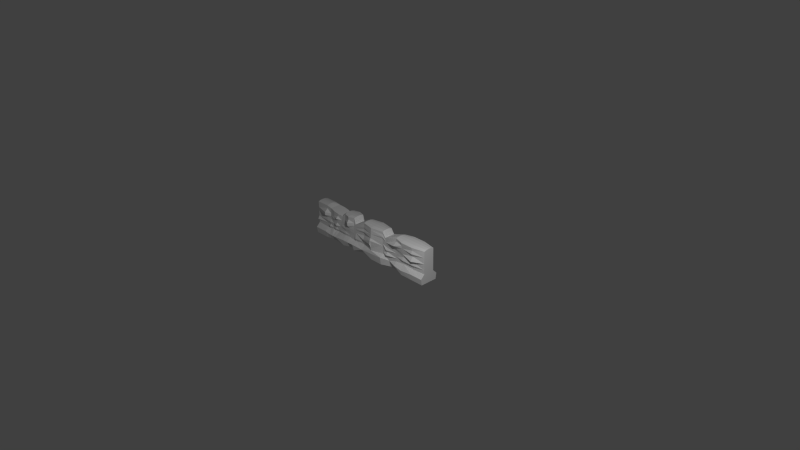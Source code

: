 # Source: smallwall1.blend  (saved by Blender 2.77.0; exported with 4.5.12 LTS)
import bpy
from mathutils import Matrix  # noqa: F401  (used for matrix-valued properties, if any)

bpy.ops.wm.read_factory_settings(use_empty=True)
scene = bpy.context.scene
scene.name = 'Scene'

# ---- collections
col_collection_1 = bpy.data.collections.new('Collection 1'); scene.collection.children.link(col_collection_1)

# ---- materials (node trees are filled in below, after node groups)
mat_material = bpy.data.materials.new('Material')
mat_material.alpha_threshold = 0.0
mat_material.use_transparent_shadow = False
mat_material.roughness = 0.5

# ---- material node trees

# ---- world
world_world = bpy.data.worlds.new('World'); scene.world = world_world
world_world.color = (0.05088, 0.05088, 0.05088)
world_world.use_sun_shadow = False
world_world.sun_shadow_jitter_overblur = 0.0
world_world.cycles.sampling_method = 'NONE'
world_world.cycles.sample_map_resolution = 256

# ---- cameras
cam_camera = bpy.data.cameras.new('Camera')
cam_camera.clip_end = 100.0
cam_camera.lens = 35.0
cam_camera.sensor_width = 32.0
cam_camera.sensor_height = 18.0
cam_camera.ortho_scale = 7.314
cam_camera.dof.focus_distance = 0.0
cam_camera.dof.aperture_fstop = 128.0

# ---- lights
light_lamp = bpy.data.lights.new('Lamp', 'POINT')
light_lamp.transmission_factor = 0.0
light_lamp.cutoff_distance = 30.0
light_lamp.energy = 100.0
light_lamp.shadow_buffer_clip_start = 1.001
light_lamp.shadow_soft_size = 0.1
light_lamp.shadow_maximum_resolution = 0.006
light_lamp.use_absolute_resolution = True
light_lamp.cycles.use_multiple_importance_sampling = False

# ---- meshes
me_cube_002 = bpy.data.meshes.new('Cube.002')
me_cube_002.from_pydata([(-1.0, -1.572, -1.0), (-1.0, -1.0, -0.2444), (-1.0, 1.56, -1.0), (-1.0, 1.0, -0.2444), (1.0, -1.572, -1.0), (1.0, -1.0, -0.2444), (1.0, 1.56, -1.0), (1.0, 1.0, -0.2444), (-0.8182, 1.0, -0.2444), (-0.5058, 1.0, -0.3323), (-0.4545, 1.0, -0.2444), (-0.2727, 1.0, -0.2444), (-0.2518, 1.0, -0.381), (-0.08213, 1.0, -0.2444), (0.08376, 1.427, -0.2444), (0.2656, 1.0, -0.2444), (0.6364, 1.493, -0.2444), (0.8182, 1.493, -0.2444), (0.8182, -1.493, -0.2444), (0.6364, -1.493, -0.2444), (0.2656, -1.0, -0.2444), (0.08376, -1.427, -0.2444), (-0.08213, -1.0, -0.2444), (-0.2518, -1.0, -0.381), (-0.2727, -1.0, -0.2444), (-0.4545, -1.0, -0.2444), (-0.5058, -1.0, -0.3323), (-0.8182, -1.0, -0.2444), (-0.8182, -1.572, -1.0), (-0.6364, -1.213, -1.0), (-0.4545, -1.572, -1.0), (-0.2727, -0.6414, -1.0), (-0.255, -1.572, -1.0), (-0.08213, -0.6554, -1.0), (0.08376, -1.572, -1.0), (0.2656, -1.572, -1.0), (0.6364, -1.572, -1.0), (0.8182, -1.572, -1.0), (-0.8182, 1.56, -1.0), (-0.6364, 1.201, -1.0), (-0.4545, 1.56, -1.0), (-0.2727, 0.6299, -1.0), (-0.255, 1.56, -1.0), (-0.08213, 0.6439, -1.0), (0.08376, 1.56, -1.0), (0.2656, 1.56, -1.0), (0.6364, 1.56, -1.0), (0.8182, 1.56, -1.0), (0.3114, 1.0, -0.3587), (0.5128, 1.0, -0.2444), (0.5128, -1.0, -0.2444), (0.3114, -1.0, -0.3587), (0.3892, -0.9229, -1.0), (0.5128, -0.9229, -1.0), (0.3892, 0.3226, -1.0), (0.5128, 0.3226, -1.0), (-1.0, -0.5, -0.2266), (-1.0, 0.0, -0.2211), (-1.0, 0.5, -0.2259), (1.0, 0.5, -0.2259), (1.0, 0.0, -0.2211), (1.0, -0.5, -0.2266), (0.8182, 0.7465, -0.2259), (0.8182, 0.0, -0.2211), (0.8182, -0.7465, -0.2266), (0.6364, 0.7465, -0.2259), (0.6364, 0.0, -0.2211), (0.6364, -0.7465, -0.2266), (0.2656, 0.5, -0.2259), (0.2656, 0.0, -0.2211), (0.2656, -0.5, -0.2266), (0.08376, 0.7136, -0.2259), (0.08376, 0.0, -0.2211), (0.08376, -0.7136, -0.2266), (-0.08213, 0.5, -0.2259), (-0.08213, 0.0, -0.2211), (-0.08213, -0.5, -0.2266), (-0.2727, 0.5, -0.2259), (-0.2727, 0.0, -0.2211), (-0.2727, -0.5, -0.2266), (-0.4545, 0.5, -0.2259), (-0.4545, 0.0, -0.2211), (-0.4545, -0.5, -0.2266), (-0.8182, 0.5, -0.2259), (-0.8182, 0.0, -0.2211), (-0.8182, -0.5, -0.2266), (0.5128, 0.5, -0.2259), (0.5128, 0.0, -0.2211), (0.5128, -0.5, -0.2266), (-1.0, -1.301, -0.6722), (-1.0, 1.301, -0.6722), (1.0, 1.0, -0.6722), (1.0, -1.0, -0.6722), (-0.8182, 1.0, -0.6722), (-0.5711, 1.0, -0.6722), (-0.4545, 1.0, -0.6722), (-0.292, 1.0, -0.6151), (-0.2534, 1.0, -0.5892), (-0.08213, 1.0, -0.5525), (0.08376, 1.814, -0.5306), (0.2656, 1.0, -0.5809), (0.6364, 1.305, -0.6722), (0.8182, 1.305, -0.6722), (-0.8182, -1.0, -0.6722), (-0.5711, -1.0, -0.6722), (-0.4545, -1.0, -0.6722), (-0.292, -1.0, -0.6151), (-0.2534, -1.0, -0.5892), (-0.08213, -1.0, -0.5525), (0.08376, -1.814, -0.5306), (0.2656, -1.0, -0.5809), (0.6364, -1.305, -0.6722), (0.8182, -1.305, -0.6722), (0.3503, -1.0, -0.6722), (0.5128, -1.0, -0.6722), (0.3503, 1.0, -0.6722), (0.5128, 1.0, -0.6722), (-1.0, 1.0, -0.7201), (-1.0, 1.0, -0.7681), (-1.0, 1.725, -0.8624), (1.0, 1.0, -0.7201), (1.0, 1.0, -0.7681), (1.0, 1.725, -0.8624), (1.0, -1.0, -0.7201), (1.0, -1.0, -0.7681), (1.0, -1.725, -0.8624), (-0.8182, 1.0, -0.7201), (-0.8182, 1.0, -0.7801), (-0.8182, 1.725, -0.8624), (-0.5874, 1.0, -0.7201), (-0.6037, 0.7855, -0.7876), (-0.62, 1.725, -0.8851), (-0.4545, 1.121, -0.7201), (-0.4545, 1.0, -0.7681), (-0.4545, 1.725, -0.8624), (-0.2727, 1.212, -0.7201), (-0.2727, 1.0, -0.7906), (-0.2727, 1.725, -0.8609), (-0.2538, 1.0, -0.7201), (-0.2542, 1.0, -0.7906), (-0.2546, 1.725, -0.8609), (-0.08213, 1.0, -0.7201), (-0.08213, 1.0, -0.7681), (-0.08213, 1.725, -0.8624), (0.08376, 1.593, -0.7201), (0.08376, 1.593, -0.7771), (0.08376, 1.725, -0.8493), (0.2656, 1.0, -0.7201), (0.2656, 1.0, -0.7681), (0.2656, 1.725, -0.8304), (0.6364, 1.0, -0.7201), (0.6364, 1.0, -0.7681), (0.6364, 1.725, -0.8901), (0.8182, 1.0, -0.7201), (0.8182, 1.0, -0.7846), (0.8182, 1.725, -0.8624), (0.36, 1.498, -0.7201), (0.3697, 1.0, -0.7681), (0.3794, 1.725, -0.8624), (0.5128, 1.0, -0.7201), (0.5128, 1.0, -0.7951), (0.5128, 1.836, -0.8624), (-1.0, -1.725, -0.8624), (-1.0, -1.0, -0.7681), (-1.0, -1.0, -0.7201), (-0.8182, -1.725, -0.8624), (-0.8182, -1.0, -0.7801), (-0.8182, -1.0, -0.7201), (-0.62, -1.725, -0.8851), (-0.6037, -0.7855, -0.7876), (-0.5874, -1.0, -0.7201), (-0.4545, -1.725, -0.8624), (-0.4545, -1.0, -0.7681), (-0.4545, -1.121, -0.7201), (-0.2727, -1.725, -0.8609), (-0.2727, -1.0, -0.7906), (-0.2727, -1.0, -0.7201), (-0.2546, -1.725, -0.8609), (-0.2542, -1.0, -0.7906), (-0.2538, -1.212, -0.7201), (-0.08213, -1.725, -0.8624), (-0.08213, -1.0, -0.7681), (-0.08213, -1.0, -0.7201), (0.08376, -1.725, -0.8493), (0.08376, -1.593, -0.7771), (0.08376, -1.593, -0.7201), (0.2656, -1.725, -0.8304), (0.2656, -1.0, -0.7681), (0.2656, -1.0, -0.7201), (0.6364, -1.725, -0.8901), (0.6364, -1.0, -0.7681), (0.6364, -1.0, -0.7201), (0.8182, -1.725, -0.8624), (0.8182, -1.0, -0.7846), (0.8182, -1.0, -0.7201), (0.3794, -1.032, -0.8624), (0.3697, -1.0, -0.7681), (0.36, -1.498, -0.7201), (0.5128, -1.637, -0.8624), (0.5128, -1.0, -0.7951), (0.5128, -1.0, -0.7201), (-0.3636, 1.341, -0.2444), (-0.3636, -1.341, -0.2444), (-0.3636, -1.107, -1.0), (-0.3636, 1.095, -1.0), (-0.3636, -0.6703, -0.2266), (-0.3636, 0.0, -0.2211), (-0.3636, 0.6703, -0.2259), (-0.3636, -1.0, -0.6722), (-0.3636, 1.0, -0.6722), (-0.3636, 1.725, -0.8624), (-0.3636, 1.0, -0.7681), (-0.3636, 1.0, -0.7201), (-0.3636, -1.725, -0.8624), (-0.3636, -1.0, -0.7681), (-0.3636, -1.0, -0.7201), (-0.7401, 1.0, -0.2664), (-0.662, 1.178, -0.2883), (-0.5839, 1.178, -0.3103), (-0.5839, -1.178, -0.3103), (-0.662, -1.178, -0.2883), (-0.7401, -1.0, -0.2664), (-0.7727, -1.482, -1.0), (-0.7273, -1.392, -1.0), (-0.6818, -1.302, -1.0), (-0.7727, 1.47, -1.0), (-0.7273, 1.381, -1.0), (-0.6818, 1.291, -1.0), (-0.6328, -1.0, -0.6722), (-0.6946, -1.0, -0.6722), (-0.7564, -1.0, -0.6722), (-0.7564, 1.0, -0.6722), (-0.6946, 1.0, -0.6722), (-0.6328, 1.0, -0.6722), (-0.7686, 1.725, -0.8762), (-0.7191, 1.725, -0.8851), (-0.6696, 1.725, -0.8851), (-0.7646, 0.9464, -0.7846), (-0.7109, 0.8927, -0.7681), (-0.6573, 0.8391, -0.7876), (-0.7605, 1.231, -0.7201), (-0.7028, 1.0, -0.7201), (-0.6451, 1.176, -0.7201), (-0.6696, -1.725, -0.8851), (-0.7191, -1.725, -0.8851), (-0.7686, -1.725, -0.8762), (-0.6573, -0.8391, -0.7876), (-0.7109, -0.8927, -0.7681), (-0.7646, -0.9464, -0.7846), (-0.6451, -1.176, -0.7201), (-0.7028, -1.0, -0.7201), (-0.7605, -1.231, -0.7201), (-1.0, -1.0, -0.6009), (-1.0, -1.0, -0.5296), (-1.0, -1.0, -0.4583), (-1.0, -1.0, -0.387), (-1.0, -1.0, -0.3157), (-0.8182, -1.161, -0.6009), (-0.8182, -1.0, -0.5296), (-0.8182, -1.6, -0.4583), (-0.8182, -1.6, -0.387), (-0.8182, -1.0, -0.3157), (-0.5602, -1.0, -0.6156), (-0.5493, -1.0, -0.5589), (-0.5384, -1.0, -0.5023), (-0.5275, -1.0, -0.4456), (-0.5166, -1.0, -0.389), (-0.4545, -1.127, -0.6009), (-0.4545, -1.0, -0.5296), (-0.4545, -1.0, -0.4583), (-0.4545, -1.0, -0.387), (-0.4545, -1.0, -0.3157), (-0.2888, -1.0, -0.5533), (-0.2856, -1.0, -0.4915), (-0.2824, -1.0, -0.4297), (-0.2792, -1.0, -0.3679), (-0.2759, -1.0, -0.3061), (-0.2531, -1.0, -0.5545), (-0.2529, -1.0, -0.5198), (-0.2526, -1.0, -0.4851), (-0.2523, -1.0, -0.4504), (-0.2521, -1.0, -0.4157), (-0.08213, -1.0, -0.5011), (-0.08213, -1.166, -0.4498), (-0.08213, -1.0, -0.3984), (-0.08213, -1.053, -0.3471), (-0.08213, -1.0, -0.2957), (0.08376, -1.565, -0.4829), (0.08376, -1.537, -0.4352), (0.08376, -1.51, -0.3875), (0.08376, -1.482, -0.3398), (0.08376, -1.455, -0.2921), (0.2656, -1.0, -0.5248), (0.2656, -1.0, -0.4687), (0.2656, -1.0, -0.4126), (0.2656, -1.122, -0.3565), (0.2656, -1.0, -0.3005), (0.6364, -1.082, -0.6009), (0.6364, -1.164, -0.5296), (0.6364, -1.247, -0.4583), (0.6364, -1.329, -0.387), (0.6364, -1.411, -0.3157), (0.8182, -1.082, -0.6009), (0.8182, -1.725, -0.5575), (0.8182, -1.247, -0.4583), (0.8182, -1.58, -0.387), (0.8182, -1.411, -0.3157), (0.3438, -1.278, -0.62), (0.3373, -1.0, -0.5677), (0.3308, -1.0, -0.5154), (0.3243, -1.0, -0.4632), (0.3178, -1.0, -0.4109), (0.5128, -1.0, -0.6009), (0.5128, -1.0, -0.5296), (0.5128, -1.193, -0.4583), (0.5128, -1.739, -0.387), (0.5128, -1.0, -0.3157), (-1.0, 1.0, -0.3157), (-1.0, 1.0, -0.387), (-1.0, 1.0, -0.4583), (-1.0, 1.0, -0.5296), (-1.0, 1.0, -0.6009), (1.0, 1.0, -0.3157), (1.0, 1.0, -0.387), (1.0, 1.0, -0.4583), (1.0, 1.0, -0.5296), (1.0, 1.0, -0.6009), (1.0, -1.0, -0.3157), (1.0, -1.0, -0.387), (1.0, -1.0, -0.4583), (1.0, -1.0, -0.5296), (1.0, -1.0, -0.6009), (-0.8182, 1.0, -0.3157), (-0.8182, 1.6, -0.387), (-0.8182, 1.6, -0.4583), (-0.8182, 1.0, -0.5296), (-0.8182, 1.161, -0.6009), (-0.5166, 1.0, -0.389), (-0.5275, 1.0, -0.4456), (-0.5384, 1.0, -0.5023), (-0.5493, 1.0, -0.5589), (-0.5602, 1.0, -0.6156), (-0.4545, 1.0, -0.3157), (-0.4545, 1.0, -0.387), (-0.4545, 1.0, -0.4583), (-0.4545, 1.0, -0.5296), (-0.4545, 1.127, -0.6009), (-0.2759, 1.0, -0.3061), (-0.2792, 1.0, -0.3679), (-0.2824, 1.0, -0.4297), (-0.2856, 1.0, -0.4915), (-0.2888, 1.0, -0.5533), (-0.2521, 1.0, -0.4157), (-0.2523, 1.0, -0.4504), (-0.2526, 1.0, -0.4851), (-0.2529, 1.0, -0.5198), (-0.2531, 1.0, -0.5545), (-0.08213, 1.0, -0.2957), (-0.08213, 1.053, -0.3471), (-0.08213, 1.0, -0.3984), (-0.08213, 1.166, -0.4498), (-0.08213, 1.0, -0.5011), (0.08376, 1.455, -0.2921), (0.08376, 1.482, -0.3398), (0.08376, 1.51, -0.3875), (0.08376, 1.537, -0.4352), (0.08376, 1.565, -0.4829), (0.2656, 1.0, -0.3005), (0.2656, 1.122, -0.3565), (0.2656, 1.0, -0.4126), (0.2656, 1.0, -0.4687), (0.2656, 1.0, -0.5248), (0.6364, 1.411, -0.3157), (0.6364, 1.329, -0.387), (0.6364, 1.247, -0.4583), (0.6364, 1.164, -0.5296), (0.6364, 1.082, -0.6009), (0.8182, 1.411, -0.3157), (0.8182, 1.58, -0.387), (0.8182, 1.247, -0.4583), (0.8182, 1.725, -0.5575), (0.8182, 1.082, -0.6009), (0.3178, 1.0, -0.4109), (0.3243, 1.0, -0.4632), (0.3308, 1.0, -0.5154), (0.3373, 1.0, -0.5677), (0.3438, 1.278, -0.62), (0.5128, 1.0, -0.3157), (0.5128, 1.739, -0.387), (0.5128, 1.193, -0.4583), (0.5128, 1.0, -0.5296), (0.5128, 1.0, -0.6009), (-0.3636, -1.057, -0.6009), (-0.3636, -1.114, -0.5296), (-0.3636, -1.588, -0.4583), (-0.3636, -1.665, -0.387), (-0.3636, -1.284, -0.3157), (-0.3636, 1.284, -0.3157), (-0.3636, 1.665, -0.387), (-0.3636, 1.588, -0.4583), (-0.3636, 1.114, -0.5296), (-0.3636, 1.057, -0.6009), (-0.7537, -1.181, -0.6046), (-0.751, -1.0, -0.5369), (-0.7482, -1.0, -0.4693), (-0.7455, -1.0, -0.4016), (-0.7428, -1.0, -0.334), (-0.6892, -1.03, -0.6082), (-0.6837, -1.059, -0.5443), (-0.6783, -1.213, -0.4803), (-0.6729, -1.119, -0.4163), (-0.6674, -1.149, -0.3523), (-0.6247, -1.365, -0.6119), (-0.6165, -1.059, -0.5516), (-0.6084, -1.089, -0.4913), (-0.6002, -1.5, -0.431), (-0.592, -1.149, -0.3706), (-0.7428, 1.0, -0.334), (-0.7455, 1.0, -0.4016), (-0.7482, 1.0, -0.4693), (-0.751, 1.0, -0.5369), (-0.7537, 1.181, -0.6046), (-0.6674, 1.149, -0.3523), (-0.6729, 1.119, -0.4163), (-0.6783, 1.213, -0.4803), (-0.6837, 1.059, -0.5443), (-0.6892, 1.03, -0.6082), (-0.592, 1.149, -0.3706), (-0.6002, 1.5, -0.431), (-0.6084, 1.089, -0.4913), (-0.6165, 1.059, -0.5516), (-0.6247, 1.365, -0.6119), (-0.08213, -1.338, -0.6363), (0.08376, -1.86, -0.6254), (-0.08213, 1.338, -0.6363), (0.08376, 1.86, -0.6254)], [], [(162, 119, 2), (125, 4, 6), (8, 3, 58), (306, 327, 5), (377, 17, 7), (6, 4, 37), (38, 28, 0), (39, 29, 224), (40, 30, 29), (41, 31, 203), (42, 32, 31), (43, 33, 32), (44, 34, 33), (45, 35, 34), (55, 46, 36), (47, 37, 36), (3, 8, 332), (427, 218, 9), (9, 10, 342), (397, 201, 11), (347, 11, 12), (12, 13, 357), (357, 13, 14), (14, 15, 367), (49, 16, 372), (16, 17, 377), (261, 27, 1), (416, 266, 26), (271, 25, 26), (396, 276, 24), (276, 281, 23), (286, 22, 23), (286, 291, 21), (296, 20, 21), (301, 19, 50), (306, 18, 19), (7, 17, 62), (17, 16, 65), (48, 68, 69), (15, 14, 71), (71, 14, 13), (23, 75, 12), (12, 77, 78), (207, 201, 10), (26, 81, 9), (216, 83, 84), (65, 16, 49), (51, 87, 48), (296, 311, 51), (316, 50, 51), (367, 15, 48), (48, 49, 387), (54, 52, 35), (55, 53, 52), (67, 88, 50), (66, 87, 88), (66, 65, 86), (205, 82, 25), (206, 81, 82), (206, 207, 80), (73, 76, 22), (72, 75, 76), (72, 71, 74), (20, 70, 73), (70, 69, 72), (68, 71, 72), (64, 67, 19), (63, 66, 67), (62, 65, 66), (5, 61, 64), (61, 60, 63), (59, 62, 63), (85, 56, 1), (84, 57, 56), (83, 58, 57), (115, 116, 159), (147, 100, 115), (200, 114, 113), (188, 197, 113), (194, 112, 111), (191, 111, 114), (185, 188, 110), (432, 433, 109), (107, 182, 432), (176, 179, 107), (176, 106, 208), (170, 173, 105), (170, 104, 228), (164, 167, 103), (101, 102, 153), (116, 101, 150), (144, 435, 99), (434, 98, 99), (141, 97, 434), (96, 97, 138), (209, 96, 135), (129, 94, 95), (233, 94, 129), (117, 90, 93), (153, 102, 91), (194, 123, 92), (331, 92, 91), (321, 90, 89), (4, 125, 192), (125, 124, 193), (124, 123, 194), (155, 122, 6), (154, 121, 122), (153, 120, 121), (119, 128, 38), (119, 118, 127), (118, 117, 126), (227, 236, 131), (239, 130, 131), (239, 242, 129), (131, 134, 40), (131, 130, 133), (129, 132, 133), (204, 210, 137), (210, 211, 136), (212, 135, 136), (137, 140, 42), (136, 139, 140), (136, 135, 138), (42, 140, 143), (139, 142, 143), (138, 141, 142), (143, 146, 44), (143, 142, 145), (142, 141, 144), (146, 149, 45), (145, 148, 149), (144, 147, 148), (161, 152, 46), (160, 151, 152), (159, 150, 151), (152, 155, 47), (151, 154, 155), (151, 150, 153), (28, 165, 162), (162, 165, 166), (163, 166, 167), (224, 29, 168), (168, 169, 246), (246, 169, 170), (30, 171, 168), (168, 171, 172), (172, 173, 170), (203, 31, 174), (213, 174, 175), (214, 175, 176), (32, 177, 174), (177, 178, 175), (178, 179, 176), (32, 33, 180), (180, 181, 178), (178, 181, 182), (34, 183, 180), (180, 183, 184), (181, 184, 185), (35, 186, 183), (186, 187, 184), (187, 188, 185), (36, 189, 198), (198, 189, 190), (190, 191, 200), (37, 192, 189), (192, 193, 190), (190, 193, 194), (35, 52, 195), (195, 196, 187), (196, 197, 188), (53, 198, 195), (195, 198, 199), (196, 199, 200), (45, 149, 158), (149, 148, 157), (147, 156, 157), (158, 161, 55), (158, 157, 160), (157, 156, 159), (92, 123, 120), (123, 124, 121), (124, 125, 122), (90, 117, 164), (117, 118, 163), (118, 119, 162), (172, 214, 215), (213, 214, 172), (30, 203, 213), (133, 132, 212), (133, 211, 210), (40, 134, 210), (95, 209, 212), (215, 208, 105), (77, 207, 206), (79, 78, 206), (24, 79, 205), (11, 201, 207), (396, 202, 25), (10, 201, 397), (204, 203, 30), (248, 251, 167), (248, 247, 250), (246, 249, 250), (245, 248, 166), (244, 247, 248), (243, 246, 247), (28, 222, 245), (222, 223, 244), (223, 224, 243), (126, 240, 237), (237, 240, 241), (241, 242, 239), (127, 237, 234), (237, 238, 235), (238, 239, 236), (38, 128, 234), (225, 234, 235), (226, 235, 236), (126, 93, 231), (231, 232, 241), (241, 232, 233), (167, 251, 230), (250, 229, 230), (250, 249, 228), (9, 218, 219), (218, 217, 220), (217, 216, 221), (261, 406, 221), (406, 411, 220), (411, 416, 219), (332, 8, 216), (417, 216, 217), (422, 217, 218), (225, 222, 28), (226, 223, 222), (227, 224, 223), (426, 431, 233), (426, 425, 430), (425, 424, 429), (423, 428, 429), (423, 422, 427), (231, 421, 426), (420, 425, 426), (419, 424, 425), (419, 418, 423), (418, 417, 422), (336, 421, 231), (336, 335, 420), (335, 334, 419), (334, 333, 418), (332, 417, 418), (228, 412, 407), (407, 412, 413), (408, 413, 414), (414, 415, 410), (410, 415, 416), (230, 229, 407), (407, 408, 403), (408, 409, 404), (404, 409, 410), (405, 410, 411), (230, 402, 257), (257, 402, 403), (258, 403, 404), (259, 404, 405), (405, 406, 261), (95, 346, 401), (346, 345, 400), (344, 399, 400), (343, 398, 399), (343, 342, 397), (105, 208, 392), (267, 392, 393), (393, 394, 269), (394, 395, 270), (270, 395, 396), (256, 57, 317), (317, 318, 255), (318, 319, 254), (319, 320, 253), (320, 321, 252), (322, 60, 327), (327, 328, 323), (328, 329, 324), (329, 330, 325), (330, 331, 326), (115, 386, 391), (385, 390, 391), (384, 389, 390), (383, 388, 389), (383, 382, 387), (100, 371, 386), (371, 370, 385), (370, 369, 384), (369, 368, 383), (368, 367, 382), (113, 114, 312), (312, 313, 308), (313, 314, 309), (314, 315, 310), (310, 315, 316), (110, 113, 307), (292, 307, 308), (293, 308, 309), (294, 309, 310), (295, 310, 311), (112, 302, 297), (302, 303, 298), (298, 303, 304), (304, 305, 300), (300, 305, 306), (114, 111, 297), (297, 298, 313), (298, 299, 314), (314, 299, 300), (315, 300, 301), (110, 292, 287), (287, 292, 293), (288, 293, 294), (289, 294, 295), (295, 296, 291), (108, 109, 287), (287, 288, 283), (283, 288, 289), (289, 290, 285), (285, 290, 291), (108, 282, 277), (282, 283, 278), (283, 284, 279), (284, 285, 280), (285, 286, 281), (107, 277, 272), (272, 277, 278), (273, 278, 279), (274, 279, 280), (275, 280, 281), (106, 272, 392), (272, 273, 393), (393, 273, 274), (394, 274, 275), (275, 276, 396), (105, 267, 262), (267, 268, 263), (268, 269, 264), (269, 270, 265), (270, 271, 266), (228, 104, 262), (262, 263, 413), (413, 263, 264), (414, 264, 265), (265, 266, 416), (103, 257, 252), (252, 257, 258), (258, 259, 254), (259, 260, 255), (255, 260, 261), (376, 381, 102), (375, 380, 381), (375, 374, 379), (373, 378, 379), (373, 372, 377), (116, 391, 376), (390, 375, 376), (389, 374, 375), (389, 388, 373), (388, 387, 372), (366, 371, 100), (366, 365, 370), (365, 364, 369), (364, 363, 368), (362, 367, 368), (98, 361, 366), (360, 365, 366), (360, 359, 364), (358, 363, 364), (358, 357, 362), (356, 361, 98), (355, 360, 361), (354, 359, 360), (353, 358, 359), (352, 357, 358), (351, 356, 97), (351, 350, 355), (350, 349, 354), (349, 348, 353), (348, 347, 352), (401, 351, 96), (400, 350, 351), (400, 399, 349), (399, 398, 348), (397, 347, 348), (341, 346, 95), (340, 345, 346), (339, 344, 345), (338, 343, 344), (337, 342, 343), (233, 431, 341), (430, 340, 341), (430, 429, 339), (429, 428, 338), (427, 337, 338), (321, 336, 93), (321, 320, 335), (319, 334, 335), (318, 333, 334), (318, 317, 332), (381, 326, 91), (381, 380, 325), (379, 324, 325), (379, 378, 323), (377, 322, 323), (92, 331, 302), (302, 331, 330), (330, 329, 304), (304, 329, 328), (328, 327, 306), (434, 435, 144), (185, 433, 432), (0, 162, 2), (122, 125, 6), (83, 8, 58), (18, 306, 5), (322, 377, 7), (47, 6, 37), (2, 38, 0), (227, 39, 224), (39, 40, 29), (204, 41, 203), (41, 42, 31), (42, 43, 32), (43, 44, 33), (44, 45, 34), (53, 55, 36), (46, 47, 36), (317, 3, 332), (337, 427, 9), (337, 9, 342), (347, 397, 11), (352, 347, 12), (352, 12, 357), (362, 357, 14), (362, 14, 367), (387, 49, 372), (372, 16, 377), (256, 261, 1), (219, 416, 26), (266, 271, 26), (202, 396, 24), (24, 276, 23), (281, 286, 23), (22, 286, 21), (291, 296, 21), (316, 301, 50), (301, 306, 19), (59, 7, 62), (62, 17, 65), (70, 20, 51), (51, 69, 70), (48, 15, 68), (69, 51, 48), (68, 15, 71), (74, 71, 13), (76, 23, 22), (74, 13, 12), (12, 75, 74), (75, 23, 76), (79, 24, 23), (23, 78, 79), (12, 11, 77), (78, 23, 12), (80, 207, 10), (82, 26, 25), (80, 10, 9), (9, 81, 80), (81, 26, 82), (85, 27, 221), (221, 84, 85), (216, 8, 83), (84, 221, 216), (86, 65, 49), (88, 51, 50), (86, 49, 48), (48, 87, 86), (87, 51, 88), (20, 296, 51), (311, 316, 51), (382, 367, 48), (382, 48, 387), (45, 54, 35), (54, 55, 52), (19, 67, 50), (67, 66, 88), (87, 66, 86), (202, 205, 25), (205, 206, 82), (81, 206, 80), (21, 73, 22), (73, 72, 76), (75, 72, 74), (21, 20, 73), (73, 70, 72), (69, 68, 72), (18, 64, 19), (64, 63, 67), (63, 62, 66), (18, 5, 64), (64, 61, 63), (60, 59, 63), (27, 85, 1), (85, 84, 56), (84, 83, 57), (156, 115, 159), (156, 147, 115), (197, 200, 113), (110, 188, 113), (191, 194, 111), (200, 191, 114), (109, 433, 185), (185, 110, 109), (108, 432, 109), (182, 107, 179), (107, 432, 108), (106, 176, 107), (215, 176, 208), (104, 170, 105), (249, 170, 228), (89, 164, 103), (150, 101, 153), (159, 116, 150), (100, 147, 144), (144, 99, 100), (435, 434, 99), (97, 141, 138), (97, 98, 434), (135, 96, 138), (212, 209, 135), (132, 129, 95), (242, 233, 129), (126, 117, 93), (120, 153, 91), (112, 194, 92), (326, 331, 91), (252, 321, 89), (37, 4, 192), (192, 125, 193), (193, 124, 194), (47, 155, 6), (155, 154, 122), (154, 153, 121), (2, 119, 38), (128, 119, 127), (127, 118, 126), (39, 227, 131), (236, 239, 131), (130, 239, 129), (39, 131, 40), (134, 131, 133), (130, 129, 133), (41, 204, 137), (137, 210, 136), (211, 212, 136), (41, 137, 42), (137, 136, 140), (139, 136, 138), (43, 42, 143), (140, 139, 143), (139, 138, 142), (43, 143, 44), (146, 143, 145), (145, 142, 144), (44, 146, 45), (146, 145, 149), (145, 144, 148), (55, 161, 46), (161, 160, 152), (160, 159, 151), (46, 152, 47), (152, 151, 155), (154, 151, 153), (0, 28, 162), (163, 162, 166), (164, 163, 167), (243, 224, 168), (243, 168, 246), (249, 246, 170), (29, 30, 168), (169, 168, 172), (169, 172, 170), (213, 203, 174), (214, 213, 175), (215, 214, 176), (31, 32, 174), (174, 177, 175), (175, 178, 176), (177, 32, 180), (177, 180, 178), (179, 178, 182), (33, 34, 180), (181, 180, 184), (182, 181, 185), (34, 35, 183), (183, 186, 184), (184, 187, 185), (53, 36, 198), (199, 198, 190), (199, 190, 200), (36, 37, 189), (189, 192, 190), (191, 190, 194), (186, 35, 195), (186, 195, 187), (187, 196, 188), (52, 53, 195), (196, 195, 199), (197, 196, 200), (54, 45, 158), (158, 149, 157), (148, 147, 157), (54, 158, 55), (161, 158, 160), (160, 157, 159), (91, 92, 120), (120, 123, 121), (121, 124, 122), (89, 90, 164), (164, 117, 163), (163, 118, 162), (173, 172, 215), (171, 213, 172), (171, 30, 213), (211, 133, 212), (134, 133, 210), (204, 40, 210), (132, 95, 212), (173, 215, 105), (78, 77, 206), (205, 79, 206), (202, 24, 205), (77, 11, 207), (271, 396, 25), (342, 10, 397), (40, 204, 30), (166, 248, 167), (251, 248, 250), (247, 246, 250), (165, 245, 166), (245, 244, 248), (244, 243, 247), (165, 28, 245), (245, 222, 244), (244, 223, 243), (127, 126, 237), (238, 237, 241), (238, 241, 239), (128, 127, 234), (234, 237, 235), (235, 238, 236), (225, 38, 234), (226, 225, 235), (227, 226, 236), (240, 126, 231), (240, 231, 241), (242, 241, 233), (103, 167, 230), (251, 250, 230), (229, 250, 228), (26, 9, 219), (219, 218, 220), (220, 217, 221), (27, 261, 221), (221, 406, 220), (220, 411, 219), (417, 332, 216), (422, 417, 217), (427, 422, 218), (38, 225, 28), (225, 226, 222), (226, 227, 223), (232, 426, 233), (431, 426, 430), (430, 425, 429), (424, 423, 429), (428, 423, 427), (232, 231, 426), (421, 420, 426), (420, 419, 425), (424, 419, 423), (423, 418, 422), (93, 336, 231), (421, 336, 420), (420, 335, 419), (419, 334, 418), (333, 332, 418), (229, 228, 407), (408, 407, 413), (409, 408, 414), (409, 414, 410), (411, 410, 416), (402, 230, 407), (402, 407, 403), (403, 408, 404), (405, 404, 410), (406, 405, 411), (103, 230, 257), (258, 257, 403), (259, 258, 404), (260, 259, 405), (260, 405, 261), (209, 95, 401), (401, 346, 400), (345, 344, 400), (344, 343, 399), (398, 343, 397), (267, 105, 392), (268, 267, 393), (268, 393, 269), (269, 394, 270), (271, 270, 396), (56, 256, 1), (58, 3, 317), (317, 57, 58), (57, 256, 56), (256, 317, 255), (255, 318, 254), (254, 319, 253), (253, 320, 252), (59, 322, 7), (61, 5, 327), (327, 60, 61), (60, 322, 59), (322, 327, 323), (323, 328, 324), (324, 329, 325), (325, 330, 326), (116, 115, 391), (386, 385, 391), (385, 384, 390), (384, 383, 389), (388, 383, 387), (115, 100, 386), (386, 371, 385), (385, 370, 384), (384, 369, 383), (383, 368, 382), (307, 113, 312), (307, 312, 308), (308, 313, 309), (309, 314, 310), (311, 310, 316), (292, 110, 307), (293, 292, 308), (294, 293, 309), (295, 294, 310), (296, 295, 311), (111, 112, 297), (297, 302, 298), (299, 298, 304), (299, 304, 300), (301, 300, 306), (312, 114, 297), (312, 297, 313), (313, 298, 314), (315, 314, 300), (316, 315, 301), (109, 110, 287), (288, 287, 293), (289, 288, 294), (290, 289, 295), (290, 295, 291), (282, 108, 287), (282, 287, 283), (284, 283, 289), (284, 289, 285), (286, 285, 291), (107, 108, 277), (277, 282, 278), (278, 283, 279), (279, 284, 280), (280, 285, 281), (106, 107, 272), (273, 272, 278), (274, 273, 279), (275, 274, 280), (276, 275, 281), (208, 106, 392), (392, 272, 393), (394, 393, 274), (395, 394, 275), (395, 275, 396), (104, 105, 262), (262, 267, 263), (263, 268, 264), (264, 269, 265), (265, 270, 266), (412, 228, 262), (412, 262, 413), (414, 413, 264), (415, 414, 265), (415, 265, 416), (89, 103, 252), (253, 252, 258), (253, 258, 254), (254, 259, 255), (256, 255, 261), (101, 376, 102), (376, 375, 381), (380, 375, 379), (374, 373, 379), (378, 373, 377), (101, 116, 376), (391, 390, 376), (390, 389, 375), (374, 389, 373), (373, 388, 372), (99, 366, 100), (371, 366, 370), (370, 365, 369), (369, 364, 368), (363, 362, 368), (99, 98, 366), (361, 360, 366), (365, 360, 364), (359, 358, 364), (363, 358, 362), (97, 356, 98), (356, 355, 361), (355, 354, 360), (354, 353, 359), (353, 352, 358), (96, 351, 97), (356, 351, 355), (355, 350, 354), (354, 349, 353), (353, 348, 352), (209, 401, 96), (401, 400, 351), (350, 400, 349), (349, 399, 348), (398, 397, 348), (94, 341, 95), (341, 340, 346), (340, 339, 345), (339, 338, 344), (338, 337, 343), (94, 233, 341), (431, 430, 341), (340, 430, 339), (339, 429, 338), (428, 427, 338), (90, 321, 93), (336, 321, 335), (320, 319, 335), (319, 318, 334), (333, 318, 332), (102, 381, 91), (326, 381, 325), (380, 379, 325), (324, 379, 323), (378, 377, 323), (112, 92, 302), (303, 302, 330), (303, 330, 304), (305, 304, 328), (305, 328, 306), (141, 434, 144), (182, 185, 432)])
_uv = me_cube_002.uv_layers.new(name='UVMap')
_uv.uv.foreach_set('vector', [0.01525, 0.5106, 0.1065, 0.5566, 0.1081, 0.465, 0.8873, 0.1118, 0.8816, 0.0, 0.9502, 0.07887, 0.1215, 0.9738, 0.05788, 0.99, 0.04267, 1.0, 0.8208, 0.6686, 0.9463, 0.6422, 0.9524, 0.7164, 0.8905, 0.7151, 0.8974, 0.7861, 1.0, 0.7496, 0.9502, 0.07887, 0.8816, 0.0, 0.7799, 0.05004, 0.1668, 0.438, 0.08578, 0.3916, 0.02686, 0.4206, 0.2194, 0.4044, 0.1572, 0.3669, 0.1391, 0.3732, 0.2929, 0.3803, 0.2126, 0.3292, 0.1572, 0.3669, 0.3376, 0.3337, 0.3053, 0.3119, 0.2586, 0.3206, 0.3674, 0.3461, 0.2878, 0.2922, 0.3053, 0.3119, 0.413, 0.2988, 0.3803, 0.2754, 0.2878, 0.2922, 0.5038, 0.2835, 0.4259, 0.2242, 0.3803, 0.2754, 0.5827, 0.2474, 0.506, 0.1848, 0.4259, 0.2242, 0.6684, 0.169, 0.7576, 0.1672, 0.6843, 0.09709, 0.851, 0.1243, 0.7799, 0.05004, 0.6843, 0.09709, 0.05788, 0.99, 0.1215, 0.9738, 0.1247, 0.9179, 0.2138, 0.853, 0.2156, 0.9002, 0.2415, 0.8723, 0.2415, 0.8723, 0.259, 0.9387, 0.2611, 0.8802, 0.3052, 0.8732, 0.3051, 0.9328, 0.3335, 0.9196, 0.3334, 0.868, 0.3335, 0.9196, 0.3448, 0.8033, 0.3448, 0.8033, 0.4162, 0.8985, 0.4167, 0.8541, 0.4167, 0.8541, 0.4162, 0.8985, 0.5038, 0.8841, 0.5038, 0.8841, 0.5808, 0.8566, 0.5798, 0.8056, 0.7099, 0.8236, 0.7909, 0.8129, 0.7853, 0.7439, 0.7909, 0.8129, 0.8974, 0.7861, 0.8905, 0.7151, 0.06754, 0.8981, 0.0637, 0.9552, 0.0, 0.9723, 0.149, 0.8276, 0.1829, 0.8055, 0.1849, 0.8504, 0.2045, 0.8582, 0.2018, 0.9181, 0.1849, 0.8504, 0.2328, 0.8443, 0.2771, 0.8451, 0.2768, 0.898, 0.2771, 0.8451, 0.2901, 0.7498, 0.2893, 0.7787, 0.361, 0.83, 0.3601, 0.8756, 0.2893, 0.7787, 0.361, 0.83, 0.4243, 0.8056, 0.4247, 0.8496, 0.5258, 0.7787, 0.5263, 0.8309, 0.4247, 0.8496, 0.7131, 0.7003, 0.7138, 0.7695, 0.6571, 0.7958, 0.8208, 0.6686, 0.823, 0.7398, 0.7138, 0.7695, 1.0, 0.7496, 0.8974, 0.7861, 0.8808, 0.7934, 0.8974, 0.7861, 0.7909, 0.8129, 0.7732, 0.8204, 0.6016, 0.7471, 0.5677, 0.8673, 0.5543, 0.8656, 0.5808, 0.8566, 0.5038, 0.8841, 0.4847, 0.8923, 0.4847, 0.8923, 0.5038, 0.8841, 0.4162, 0.8985, 0.2893, 0.7787, 0.3883, 0.9078, 0.3448, 0.8033, 0.3448, 0.8033, 0.3192, 0.9301, 0.305, 0.929, 0.2861, 0.9414, 0.3051, 0.9328, 0.259, 0.9387, 0.1849, 0.8504, 0.23, 0.9481, 0.2415, 0.8723, 0.1507, 0.949, 0.1064, 0.9839, 0.09179, 0.9833, 0.7732, 0.8204, 0.7909, 0.8129, 0.7099, 0.8236, 0.5483, 0.7184, 0.6847, 0.8324, 0.6016, 0.7471, 0.5258, 0.7787, 0.551, 0.6701, 0.5483, 0.7184, 0.655, 0.727, 0.6571, 0.7958, 0.5483, 0.7184, 0.5798, 0.8056, 0.5808, 0.8566, 0.6016, 0.7471, 0.6016, 0.7471, 0.7099, 0.8236, 0.7072, 0.7567, 0.6097, 0.1966, 0.5793, 0.1706, 0.506, 0.1848, 0.6684, 0.169, 0.6385, 0.142, 0.5793, 0.1706, 0.7345, 0.7984, 0.6712, 0.8201, 0.6571, 0.7958, 0.7544, 0.8147, 0.6847, 0.8324, 0.6712, 0.8201, 0.7544, 0.8147, 0.7732, 0.8204, 0.6977, 0.8345, 0.2478, 0.9269, 0.2157, 0.9383, 0.2018, 0.9181, 0.267, 0.9387, 0.23, 0.9481, 0.2157, 0.9383, 0.267, 0.9387, 0.2861, 0.9414, 0.2444, 0.949, 0.4451, 0.8747, 0.3742, 0.8972, 0.3601, 0.8756, 0.4651, 0.8883, 0.3883, 0.9078, 0.3742, 0.8972, 0.4651, 0.8883, 0.4847, 0.8923, 0.4023, 0.9091, 0.5263, 0.8309, 0.5404, 0.8541, 0.4451, 0.8747, 0.5404, 0.8541, 0.5543, 0.8656, 0.4651, 0.8883, 0.5677, 0.8673, 0.4847, 0.8923, 0.4651, 0.8883, 0.8435, 0.77, 0.7345, 0.7984, 0.7138, 0.7695, 0.8627, 0.7872, 0.7544, 0.8147, 0.7345, 0.7984, 0.8808, 0.7934, 0.7732, 0.8204, 0.7544, 0.8147, 0.9524, 0.7164, 0.9662, 0.7436, 0.8435, 0.77, 0.9662, 0.7436, 0.9787, 0.7576, 0.8627, 0.7872, 0.9901, 0.7606, 0.8808, 0.7934, 0.8627, 0.7872, 0.0775, 0.9742, 0.01369, 0.9908, 0.0, 0.9723, 0.09179, 0.9833, 0.02797, 0.9995, 0.01369, 0.9908, 0.1064, 0.9839, 0.04267, 1.0, 0.02797, 0.9995, 0.6143, 0.4737, 0.6946, 0.4433, 0.693, 0.4037, 0.5734, 0.4506, 0.5754, 0.5636, 0.6143, 0.4737, 0.6437, 0.3654, 0.6449, 0.4059, 0.5636, 0.4382, 0.5225, 0.4151, 0.5546, 0.3872, 0.5636, 0.4382, 0.8079, 0.2979, 0.8031, 0.3335, 0.7022, 0.3739, 0.7081, 0.3389, 0.7022, 0.3739, 0.6449, 0.4059, 0.4235, 0.439, 0.5225, 0.4151, 0.5236, 0.5307, 0.3571, 0.5395, 0.4155, 0.5113, 0.416, 0.5913, 0.2939, 0.6094, 0.3675, 0.4788, 0.3571, 0.5395, 0.2893, 0.5109, 0.2911, 0.5045, 0.2939, 0.6094, 0.2893, 0.5109, 0.2789, 0.595, 0.2521, 0.5619, 0.1694, 0.5602, 0.2154, 0.5381, 0.2171, 0.5758, 0.1694, 0.5602, 0.1735, 0.5932, 0.151, 0.6021, 0.02744, 0.6185, 0.08803, 0.5936, 0.08571, 0.6281, 0.7658, 0.4248, 0.8647, 0.3876, 0.8549, 0.3403, 0.6946, 0.4433, 0.7658, 0.4248, 0.7565, 0.3788, 0.5058, 0.4924, 0.513, 0.5707, 0.5124, 0.646, 0.4279, 0.5804, 0.4186, 0.6416, 0.5124, 0.646, 0.3149, 0.5107, 0.3477, 0.6377, 0.4279, 0.5804, 0.3327, 0.6234, 0.3477, 0.6377, 0.3497, 0.5382, 0.3056, 0.5907, 0.3327, 0.6234, 0.3476, 0.5443, 0.223, 0.5879, 0.2274, 0.6203, 0.2708, 0.6039, 0.205, 0.6288, 0.2274, 0.6203, 0.223, 0.5879, 0.08139, 0.6434, 0.0871, 0.68, 0.1399, 0.6535, 0.8549, 0.3403, 0.8647, 0.3876, 0.9633, 0.3415, 0.8079, 0.2979, 0.9143, 0.2542, 0.9179, 0.2974, 0.9233, 0.363, 0.9179, 0.2974, 0.9633, 0.3415, 0.07575, 0.7265, 0.0871, 0.68, 0.01641, 0.6485, 0.8816, 0.0, 0.8873, 0.1118, 0.7829, 0.1595, 0.8873, 0.1118, 0.9108, 0.2116, 0.8044, 0.2422, 0.9108, 0.2116, 0.9143, 0.2542, 0.8079, 0.2979, 0.8626, 0.2373, 0.9639, 0.1944, 0.9502, 0.07887, 0.851, 0.2858, 0.9557, 0.2577, 0.9639, 0.1944, 0.8549, 0.3403, 0.9594, 0.2993, 0.9557, 0.2577, 0.1065, 0.5566, 0.166, 0.5315, 0.1668, 0.438, 0.1065, 0.5566, 0.08361, 0.6106, 0.1442, 0.578, 0.08361, 0.6106, 0.08139, 0.6434, 0.1418, 0.6197, 0.206, 0.413, 0.2175, 0.4946, 0.2348, 0.4872, 0.1959, 0.5478, 0.2136, 0.5392, 0.2348, 0.4872, 0.1959, 0.5478, 0.2068, 0.5984, 0.223, 0.5879, 0.2348, 0.4872, 0.2939, 0.4775, 0.2929, 0.3803, 0.2348, 0.4872, 0.2136, 0.5392, 0.2732, 0.5339, 0.223, 0.5879, 0.2752, 0.5704, 0.2732, 0.5339, 0.3148, 0.3574, 0.3279, 0.4631, 0.3627, 0.4495, 0.3279, 0.4631, 0.3077, 0.5199, 0.3434, 0.4891, 0.3067, 0.5551, 0.3476, 0.5443, 0.3434, 0.4891, 0.3627, 0.4495, 0.3698, 0.4465, 0.3674, 0.3461, 0.3434, 0.4891, 0.3507, 0.4861, 0.3698, 0.4465, 0.3434, 0.4891, 0.3476, 0.5443, 0.3497, 0.5382, 0.3674, 0.3461, 0.3698, 0.4465, 0.4388, 0.4163, 0.3507, 0.4861, 0.4202, 0.4744, 0.4388, 0.4163, 0.3497, 0.5382, 0.4198, 0.5107, 0.4202, 0.4744, 0.4388, 0.4163, 0.5085, 0.3966, 0.5038, 0.2835, 0.4388, 0.4163, 0.4202, 0.4744, 0.5056, 0.4488, 0.4202, 0.4744, 0.3149, 0.5107, 0.5058, 0.4924, 0.5085, 0.3966, 0.5893, 0.3773, 0.5827, 0.2474, 0.5056, 0.4488, 0.5727, 0.4127, 0.5893, 0.3773, 0.5058, 0.4924, 0.5734, 0.4506, 0.5727, 0.4127, 0.7079, 0.3058, 0.7659, 0.2557, 0.7576, 0.1672, 0.6906, 0.3429, 0.7545, 0.3391, 0.7659, 0.2557, 0.693, 0.4037, 0.7565, 0.3788, 0.7545, 0.3391, 0.7659, 0.2557, 0.8626, 0.2373, 0.851, 0.1243, 0.7545, 0.3391, 0.851, 0.2858, 0.8626, 0.2373, 0.7545, 0.3391, 0.7565, 0.3788, 0.8549, 0.3403, 0.08578, 0.3916, 0.075, 0.4832, 0.01525, 0.5106, 0.01525, 0.5106, 0.075, 0.4832, 0.09089, 0.5511, 0.03002, 0.5851, 0.09089, 0.5511, 0.08803, 0.5936, 0.1391, 0.3732, 0.1572, 0.3669, 0.1445, 0.4358, 0.1445, 0.4358, 0.172, 0.5168, 0.1514, 0.5242, 0.1514, 0.5242, 0.172, 0.5168, 0.1694, 0.5602, 0.2126, 0.3292, 0.2038, 0.4243, 0.1445, 0.4358, 0.1445, 0.4358, 0.2038, 0.4243, 0.2203, 0.5044, 0.2203, 0.5044, 0.2154, 0.5381, 0.1694, 0.5602, 0.2586, 0.3206, 0.3053, 0.3119, 0.2733, 0.3937, 0.2381, 0.4087, 0.2733, 0.3937, 0.291, 0.4578, 0.2549, 0.4897, 0.291, 0.4578, 0.2893, 0.5109, 0.2878, 0.2922, 0.2804, 0.3904, 0.2733, 0.3937, 0.2804, 0.3904, 0.2984, 0.4546, 0.291, 0.4578, 0.2984, 0.4546, 0.2911, 0.5045, 0.2893, 0.5109, 0.2878, 0.2922, 0.3803, 0.2754, 0.3503, 0.3573, 0.3503, 0.3573, 0.3682, 0.4417, 0.2984, 0.4546, 0.2984, 0.4546, 0.3682, 0.4417, 0.3675, 0.4788, 0.4259, 0.2242, 0.4209, 0.3351, 0.3503, 0.3573, 0.3503, 0.3573, 0.4209, 0.3351, 0.4239, 0.3938, 0.3682, 0.4417, 0.4239, 0.3938, 0.4235, 0.439, 0.506, 0.1848, 0.5029, 0.3129, 0.4209, 0.3351, 0.5029, 0.3129, 0.5222, 0.3764, 0.4239, 0.3938, 0.5222, 0.3764, 0.5225, 0.4151, 0.4235, 0.439, 0.6843, 0.09709, 0.6841, 0.1816, 0.624, 0.2351, 0.624, 0.2351, 0.6841, 0.1816, 0.7063, 0.2984, 0.7063, 0.2984, 0.7081, 0.3389, 0.6437, 0.3654, 0.7799, 0.05004, 0.7829, 0.1595, 0.6841, 0.1816, 0.7829, 0.1595, 0.8044, 0.2422, 0.7063, 0.2984, 0.7063, 0.2984, 0.8044, 0.2422, 0.8079, 0.2979, 0.506, 0.1848, 0.5793, 0.1706, 0.5741, 0.2772, 0.5741, 0.2772, 0.5717, 0.3555, 0.5222, 0.3764, 0.5717, 0.3555, 0.5546, 0.3872, 0.5225, 0.4151, 0.6385, 0.142, 0.624, 0.2351, 0.5741, 0.2772, 0.5741, 0.2772, 0.624, 0.2351, 0.6417, 0.3032, 0.5717, 0.3555, 0.6417, 0.3032, 0.6437, 0.3654, 0.5827, 0.2474, 0.5893, 0.3773, 0.6414, 0.3307, 0.5893, 0.3773, 0.5727, 0.4127, 0.6216, 0.3929, 0.5734, 0.4506, 0.6301, 0.4419, 0.6216, 0.3929, 0.6414, 0.3307, 0.7079, 0.3058, 0.6684, 0.169, 0.6414, 0.3307, 0.6216, 0.3929, 0.6906, 0.3429, 0.6216, 0.3929, 0.6301, 0.4419, 0.693, 0.4037, 0.9179, 0.2974, 0.9143, 0.2542, 0.9594, 0.2993, 0.9143, 0.2542, 0.9108, 0.2116, 0.9557, 0.2577, 0.9108, 0.2116, 0.8873, 0.1118, 0.9639, 0.1944, 0.0871, 0.68, 0.08139, 0.6434, 0.02744, 0.6185, 0.08139, 0.6434, 0.08361, 0.6106, 0.03002, 0.5851, 0.08361, 0.6106, 0.1065, 0.5566, 0.01525, 0.5106, 0.2203, 0.5044, 0.2549, 0.4897, 0.2535, 0.5256, 0.2381, 0.4087, 0.2549, 0.4897, 0.2203, 0.5044, 0.2126, 0.3292, 0.2586, 0.3206, 0.2381, 0.4087, 0.2732, 0.5339, 0.2752, 0.5704, 0.3067, 0.5551, 0.2732, 0.5339, 0.3077, 0.5199, 0.3279, 0.4631, 0.2929, 0.3803, 0.2939, 0.4775, 0.3279, 0.4631, 0.2708, 0.6039, 0.3056, 0.5907, 0.3067, 0.5551, 0.2535, 0.5256, 0.2521, 0.5619, 0.2171, 0.5758, 0.3192, 0.9301, 0.2861, 0.9414, 0.267, 0.9387, 0.2908, 0.9189, 0.305, 0.929, 0.267, 0.9387, 0.2768, 0.898, 0.2908, 0.9189, 0.2478, 0.9269, 0.3335, 0.9196, 0.3051, 0.9328, 0.2861, 0.9414, 0.2328, 0.8443, 0.2287, 0.9045, 0.2018, 0.9181, 0.259, 0.9387, 0.3051, 0.9328, 0.3052, 0.8732, 0.3148, 0.3574, 0.2586, 0.3206, 0.2126, 0.3292, 0.1109, 0.5408, 0.1015, 0.5823, 0.08803, 0.5936, 0.1109, 0.5408, 0.1302, 0.5454, 0.1281, 0.5771, 0.1514, 0.5242, 0.1437, 0.5662, 0.1281, 0.5771, 0.09245, 0.4659, 0.1109, 0.5408, 0.09089, 0.5511, 0.1098, 0.4519, 0.1302, 0.5454, 0.1109, 0.5408, 0.1271, 0.4439, 0.1514, 0.5242, 0.1302, 0.5454, 0.08578, 0.3916, 0.1034, 0.3855, 0.09245, 0.4659, 0.1034, 0.3855, 0.1211, 0.3794, 0.1098, 0.4519, 0.1211, 0.3794, 0.1391, 0.3732, 0.1271, 0.4439, 0.1418, 0.6197, 0.1677, 0.6149, 0.1613, 0.5667, 0.1613, 0.5667, 0.1677, 0.6149, 0.1818, 0.604, 0.1818, 0.604, 0.2068, 0.5984, 0.1959, 0.5478, 0.1442, 0.578, 0.1613, 0.5667, 0.1832, 0.5151, 0.1613, 0.5667, 0.1778, 0.5699, 0.2004, 0.5019, 0.1778, 0.5699, 0.1959, 0.5478, 0.2175, 0.4946, 0.1668, 0.438, 0.166, 0.5315, 0.1832, 0.5151, 0.1797, 0.4298, 0.1832, 0.5151, 0.2004, 0.5019, 0.1927, 0.4215, 0.2004, 0.5019, 0.2175, 0.4946, 0.1418, 0.6197, 0.1399, 0.6535, 0.1612, 0.6454, 0.1612, 0.6454, 0.1829, 0.6372, 0.1818, 0.604, 0.1818, 0.604, 0.1829, 0.6372, 0.205, 0.6288, 0.08803, 0.5936, 0.1015, 0.5823, 0.1071, 0.6196, 0.1281, 0.5771, 0.1289, 0.6109, 0.1071, 0.6196, 0.1281, 0.5771, 0.1437, 0.5662, 0.151, 0.6021, 0.2415, 0.8723, 0.2156, 0.9002, 0.1486, 0.8753, 0.2156, 0.9002, 0.1854, 0.9256, 0.118, 0.9018, 0.1854, 0.9256, 0.1507, 0.949, 0.09324, 0.9297, 0.06754, 0.8981, 0.09566, 0.8755, 0.09324, 0.9297, 0.09566, 0.8755, 0.1199, 0.851, 0.118, 0.9018, 0.1199, 0.851, 0.149, 0.8276, 0.1486, 0.8753, 0.1247, 0.9179, 0.1215, 0.9738, 0.1507, 0.949, 0.1526, 0.8961, 0.1507, 0.949, 0.1854, 0.9256, 0.185, 0.8755, 0.1854, 0.9256, 0.2156, 0.9002, 0.1797, 0.4298, 0.1034, 0.3855, 0.08578, 0.3916, 0.1927, 0.4215, 0.1211, 0.3794, 0.1034, 0.3855, 0.206, 0.413, 0.1391, 0.3732, 0.1211, 0.3794, 0.1833, 0.6832, 0.2155, 0.6763, 0.205, 0.6288, 0.1833, 0.6832, 0.1837, 0.7301, 0.2084, 0.7162, 0.1837, 0.7301, 0.1875, 0.7791, 0.2102, 0.761, 0.1846, 0.8262, 0.2223, 0.8108, 0.2102, 0.761, 0.1846, 0.8262, 0.185, 0.8755, 0.2138, 0.853, 0.1612, 0.6454, 0.1644, 0.696, 0.1833, 0.6832, 0.1579, 0.743, 0.1837, 0.7301, 0.1833, 0.6832, 0.1561, 0.7931, 0.1875, 0.7791, 0.1837, 0.7301, 0.1561, 0.7931, 0.1544, 0.8441, 0.1846, 0.8262, 0.1544, 0.8441, 0.1526, 0.8961, 0.185, 0.8755, 0.1413, 0.7064, 0.1644, 0.696, 0.1612, 0.6454, 0.1413, 0.7064, 0.134, 0.7564, 0.1579, 0.743, 0.134, 0.7564, 0.1472, 0.8157, 0.1561, 0.7931, 0.1472, 0.8157, 0.1442, 0.8692, 0.1544, 0.8441, 0.1247, 0.9179, 0.1526, 0.8961, 0.1544, 0.8441, 0.151, 0.6021, 0.1412, 0.641, 0.1271, 0.6571, 0.1271, 0.6571, 0.1412, 0.641, 0.1502, 0.6897, 0.1254, 0.7042, 0.1502, 0.6897, 0.1498, 0.7348, 0.1498, 0.7348, 0.1384, 0.7762, 0.1218, 0.8011, 0.1218, 0.8011, 0.1384, 0.7762, 0.149, 0.8276, 0.1071, 0.6196, 0.1289, 0.6109, 0.1271, 0.6571, 0.1271, 0.6571, 0.1254, 0.7042, 0.1026, 0.7191, 0.1254, 0.7042, 0.1201, 0.7507, 0.1004, 0.7703, 0.1004, 0.7703, 0.1201, 0.7507, 0.1218, 0.8011, 0.09803, 0.8224, 0.1218, 0.8011, 0.1199, 0.851, 0.1071, 0.6196, 0.09981, 0.6666, 0.07768, 0.6781, 0.07768, 0.6781, 0.09981, 0.6666, 0.1026, 0.7191, 0.07864, 0.7331, 0.1026, 0.7191, 0.1004, 0.7703, 0.05768, 0.7802, 0.1004, 0.7703, 0.09803, 0.8224, 0.09803, 0.8224, 0.09566, 0.8755, 0.06754, 0.8981, 0.2708, 0.6039, 0.2723, 0.6588, 0.3055, 0.6452, 0.2723, 0.6588, 0.267, 0.7113, 0.3055, 0.7007, 0.2651, 0.7665, 0.3165, 0.7623, 0.3055, 0.7007, 0.2631, 0.8228, 0.3171, 0.8197, 0.3165, 0.7623, 0.2631, 0.8228, 0.2611, 0.8802, 0.3052, 0.8732, 0.2171, 0.5758, 0.2521, 0.5619, 0.2484, 0.616, 0.2111, 0.6284, 0.2484, 0.616, 0.2447, 0.6713, 0.2447, 0.6713, 0.2289, 0.7223, 0.2097, 0.742, 0.2289, 0.7223, 0.2242, 0.7799, 0.2071, 0.7995, 0.2071, 0.7995, 0.2242, 0.7799, 0.2328, 0.8443, 0.004326, 0.9165, 0.02797, 0.9995, 0.06158, 0.9354, 0.06158, 0.9354, 0.06522, 0.8818, 0.008573, 0.8617, 0.06522, 0.8818, 0.06879, 0.8291, 0.01274, 0.808, 0.06879, 0.8291, 0.0723, 0.7773, 0.01684, 0.7551, 0.0723, 0.7773, 0.07575, 0.7265, 0.02086, 0.7032, 0.9935, 0.6774, 0.9787, 0.7576, 0.9463, 0.6422, 0.9463, 0.6422, 0.9403, 0.5697, 0.9872, 0.6069, 0.9403, 0.5697, 0.9345, 0.4991, 0.981, 0.5382, 0.9345, 0.4991, 0.9288, 0.4302, 0.9749, 0.4711, 0.9288, 0.4302, 0.9233, 0.363, 0.969, 0.4055, 0.6143, 0.4737, 0.6191, 0.5224, 0.697, 0.5032, 0.6102, 0.5624, 0.6995, 0.5645, 0.697, 0.5032, 0.6081, 0.6077, 0.7068, 0.6302, 0.6995, 0.5645, 0.6059, 0.6535, 0.7229, 0.7023, 0.7068, 0.6302, 0.6059, 0.6535, 0.6038, 0.7, 0.7072, 0.7567, 0.5754, 0.5636, 0.5763, 0.6104, 0.6191, 0.5224, 0.5763, 0.6104, 0.5771, 0.658, 0.6102, 0.5624, 0.5771, 0.658, 0.578, 0.7064, 0.6081, 0.6077, 0.578, 0.7064, 0.5821, 0.7573, 0.6059, 0.6535, 0.5821, 0.7573, 0.5798, 0.8056, 0.6038, 0.7, 0.5636, 0.4382, 0.6449, 0.4059, 0.6469, 0.4672, 0.6469, 0.4672, 0.6488, 0.53, 0.5586, 0.529, 0.6488, 0.53, 0.6457, 0.5909, 0.5561, 0.5754, 0.6457, 0.5909, 0.633, 0.6477, 0.5535, 0.6224, 0.5535, 0.6224, 0.633, 0.6477, 0.655, 0.727, 0.5236, 0.5307, 0.5636, 0.4382, 0.5538, 0.4783, 0.524, 0.5786, 0.5538, 0.4783, 0.5586, 0.529, 0.5245, 0.6273, 0.5586, 0.529, 0.5561, 0.5754, 0.5249, 0.6769, 0.5561, 0.5754, 0.5535, 0.6224, 0.522, 0.7256, 0.5535, 0.6224, 0.551, 0.6701, 0.8031, 0.3335, 0.8125, 0.4023, 0.7105, 0.4409, 0.8125, 0.4023, 0.7988, 0.4289, 0.7111, 0.5032, 0.7111, 0.5032, 0.7988, 0.4289, 0.8165, 0.5319, 0.8165, 0.5319, 0.8122, 0.5947, 0.7124, 0.6329, 0.7124, 0.6329, 0.8122, 0.5947, 0.8208, 0.6686, 0.6449, 0.4059, 0.7022, 0.3739, 0.7105, 0.4409, 0.7105, 0.4409, 0.7111, 0.5032, 0.6488, 0.53, 0.7111, 0.5032, 0.7117, 0.5672, 0.6457, 0.5909, 0.6457, 0.5909, 0.7117, 0.5672, 0.7124, 0.6329, 0.633, 0.6477, 0.7124, 0.6329, 0.7131, 0.7003, 0.5236, 0.5307, 0.524, 0.5786, 0.4226, 0.6358, 0.4226, 0.6358, 0.524, 0.5786, 0.5245, 0.6273, 0.423, 0.6774, 0.5245, 0.6273, 0.5249, 0.6769, 0.4234, 0.7196, 0.5249, 0.6769, 0.522, 0.7256, 0.522, 0.7256, 0.5258, 0.7787, 0.4243, 0.8056, 0.365, 0.6125, 0.416, 0.5913, 0.4226, 0.6358, 0.4226, 0.6358, 0.423, 0.6774, 0.3588, 0.6952, 0.3588, 0.6952, 0.423, 0.6774, 0.4234, 0.7196, 0.4234, 0.7196, 0.4239, 0.7623, 0.3603, 0.7845, 0.3603, 0.7845, 0.4239, 0.7623, 0.4243, 0.8056, 0.365, 0.6125, 0.3642, 0.6547, 0.2931, 0.637, 0.3642, 0.6547, 0.3588, 0.6952, 0.2924, 0.6648, 0.3588, 0.6952, 0.3626, 0.7411, 0.2916, 0.6928, 0.3626, 0.7411, 0.3603, 0.7845, 0.2909, 0.7212, 0.3603, 0.7845, 0.361, 0.83, 0.2901, 0.7498, 0.2939, 0.6094, 0.2931, 0.637, 0.2786, 0.6432, 0.2786, 0.6432, 0.2931, 0.637, 0.2924, 0.6648, 0.2782, 0.6923, 0.2924, 0.6648, 0.2916, 0.6928, 0.2779, 0.7423, 0.2916, 0.6928, 0.2909, 0.7212, 0.2775, 0.7932, 0.2909, 0.7212, 0.2901, 0.7498, 0.2789, 0.595, 0.2786, 0.6432, 0.2484, 0.616, 0.2786, 0.6432, 0.2782, 0.6923, 0.2447, 0.6713, 0.2447, 0.6713, 0.2782, 0.6923, 0.2779, 0.7423, 0.2289, 0.7223, 0.2779, 0.7423, 0.2775, 0.7932, 0.2775, 0.7932, 0.2771, 0.8451, 0.2328, 0.8443, 0.2171, 0.5758, 0.2111, 0.6284, 0.1753, 0.6341, 0.2111, 0.6284, 0.2122, 0.6855, 0.1772, 0.6758, 0.2122, 0.6855, 0.2097, 0.742, 0.1791, 0.7182, 0.2097, 0.742, 0.2071, 0.7995, 0.181, 0.7615, 0.2071, 0.7995, 0.2045, 0.8582, 0.1829, 0.8055, 0.151, 0.6021, 0.1735, 0.5932, 0.1753, 0.6341, 0.1753, 0.6341, 0.1772, 0.6758, 0.1502, 0.6897, 0.1502, 0.6897, 0.1772, 0.6758, 0.1791, 0.7182, 0.1498, 0.7348, 0.1791, 0.7182, 0.181, 0.7615, 0.181, 0.7615, 0.1829, 0.8055, 0.149, 0.8276, 0.08571, 0.6281, 0.07768, 0.6781, 0.02086, 0.7032, 0.02086, 0.7032, 0.07768, 0.6781, 0.07864, 0.7331, 0.07864, 0.7331, 0.05768, 0.7802, 0.01274, 0.808, 0.05768, 0.7802, 0.05379, 0.8356, 0.008573, 0.8617, 0.008573, 0.8617, 0.05379, 0.8356, 0.06754, 0.8981, 0.7638, 0.4815, 0.864, 0.4455, 0.8647, 0.3876, 0.769, 0.5451, 0.8815, 0.4961, 0.864, 0.4455, 0.769, 0.5451, 0.7743, 0.6101, 0.877, 0.5775, 0.7797, 0.6763, 0.8895, 0.6498, 0.877, 0.5775, 0.7797, 0.6763, 0.7853, 0.7439, 0.8905, 0.7151, 0.6946, 0.4433, 0.697, 0.5032, 0.7638, 0.4815, 0.6995, 0.5645, 0.769, 0.5451, 0.7638, 0.4815, 0.7068, 0.6302, 0.7743, 0.6101, 0.769, 0.5451, 0.7068, 0.6302, 0.7229, 0.7023, 0.7797, 0.6763, 0.7229, 0.7023, 0.7072, 0.7567, 0.7853, 0.7439, 0.5063, 0.6816, 0.5763, 0.6104, 0.5754, 0.5636, 0.5063, 0.6816, 0.5058, 0.7209, 0.5771, 0.658, 0.5058, 0.7209, 0.5053, 0.7608, 0.578, 0.7064, 0.5053, 0.7608, 0.5048, 0.8013, 0.5821, 0.7573, 0.5043, 0.8424, 0.5798, 0.8056, 0.5821, 0.7573, 0.4186, 0.6416, 0.4182, 0.6829, 0.5063, 0.6816, 0.4222, 0.7269, 0.5058, 0.7209, 0.5063, 0.6816, 0.4222, 0.7269, 0.4175, 0.7672, 0.5053, 0.7608, 0.4185, 0.811, 0.5048, 0.8013, 0.5053, 0.7608, 0.4185, 0.811, 0.4167, 0.8541, 0.5043, 0.8424, 0.3473, 0.6647, 0.4182, 0.6829, 0.4186, 0.6416, 0.3468, 0.6919, 0.4222, 0.7269, 0.4182, 0.6829, 0.3463, 0.7193, 0.4175, 0.7672, 0.4222, 0.7269, 0.3458, 0.747, 0.4185, 0.811, 0.4175, 0.7672, 0.3453, 0.775, 0.4167, 0.8541, 0.4185, 0.811, 0.3328, 0.6706, 0.3473, 0.6647, 0.3477, 0.6377, 0.3328, 0.6706, 0.3329, 0.7187, 0.3468, 0.6919, 0.3329, 0.7187, 0.3331, 0.7676, 0.3463, 0.7193, 0.3331, 0.7676, 0.3332, 0.8173, 0.3458, 0.747, 0.3332, 0.8173, 0.3334, 0.868, 0.3453, 0.775, 0.3055, 0.6452, 0.3328, 0.6706, 0.3327, 0.6234, 0.3055, 0.7007, 0.3329, 0.7187, 0.3328, 0.6706, 0.3055, 0.7007, 0.3165, 0.7623, 0.3331, 0.7676, 0.3165, 0.7623, 0.3171, 0.8197, 0.3332, 0.8173, 0.3052, 0.8732, 0.3334, 0.868, 0.3332, 0.8173, 0.2296, 0.6605, 0.2723, 0.6588, 0.2708, 0.6039, 0.2319, 0.7013, 0.267, 0.7113, 0.2723, 0.6588, 0.2343, 0.7429, 0.2651, 0.7665, 0.267, 0.7113, 0.2366, 0.7853, 0.2631, 0.8228, 0.2651, 0.7665, 0.239, 0.8284, 0.2611, 0.8802, 0.2631, 0.8228, 0.205, 0.6288, 0.2155, 0.6763, 0.2296, 0.6605, 0.2084, 0.7162, 0.2319, 0.7013, 0.2296, 0.6605, 0.2084, 0.7162, 0.2102, 0.761, 0.2343, 0.7429, 0.2102, 0.761, 0.2223, 0.8108, 0.2366, 0.7853, 0.2138, 0.853, 0.239, 0.8284, 0.2366, 0.7853, 0.07575, 0.7265, 0.1413, 0.7064, 0.1399, 0.6535, 0.07575, 0.7265, 0.0723, 0.7773, 0.134, 0.7564, 0.06879, 0.8291, 0.1472, 0.8157, 0.134, 0.7564, 0.06522, 0.8818, 0.1442, 0.8692, 0.1472, 0.8157, 0.06522, 0.8818, 0.06158, 0.9354, 0.1247, 0.9179, 0.864, 0.4455, 0.969, 0.4055, 0.9633, 0.3415, 0.864, 0.4455, 0.8815, 0.4961, 0.9749, 0.4711, 0.877, 0.5775, 0.981, 0.5382, 0.9749, 0.4711, 0.877, 0.5775, 0.8895, 0.6498, 0.9872, 0.6069, 0.8905, 0.7151, 0.9935, 0.6774, 0.9872, 0.6069, 0.9179, 0.2974, 0.9233, 0.363, 0.8125, 0.4023, 0.8125, 0.4023, 0.9233, 0.363, 0.9288, 0.4302, 0.9288, 0.4302, 0.9345, 0.4991, 0.8165, 0.5319, 0.8165, 0.5319, 0.9345, 0.4991, 0.9403, 0.5697, 0.9403, 0.5697, 0.9463, 0.6422, 0.8208, 0.6686, 0.4279, 0.5804, 0.513, 0.5707, 0.5058, 0.4924, 0.4235, 0.439, 0.4155, 0.5113, 0.3571, 0.5395, 0.02686, 0.4206, 0.01525, 0.5106, 0.1081, 0.465, 0.9639, 0.1944, 0.8873, 0.1118, 0.9502, 0.07887, 0.1064, 0.9839, 0.1215, 0.9738, 0.04267, 1.0, 0.823, 0.7398, 0.8208, 0.6686, 0.9524, 0.7164, 0.9935, 0.6774, 0.8905, 0.7151, 1.0, 0.7496, 0.851, 0.1243, 0.9502, 0.07887, 0.7799, 0.05004, 0.1081, 0.465, 0.1668, 0.438, 0.02686, 0.4206, 0.206, 0.413, 0.2194, 0.4044, 0.1391, 0.3732, 0.2194, 0.4044, 0.2929, 0.3803, 0.1572, 0.3669, 0.3148, 0.3574, 0.3376, 0.3337, 0.2586, 0.3206, 0.3376, 0.3337, 0.3674, 0.3461, 0.3053, 0.3119, 0.3674, 0.3461, 0.413, 0.2988, 0.2878, 0.2922, 0.413, 0.2988, 0.5038, 0.2835, 0.3803, 0.2754, 0.5038, 0.2835, 0.5827, 0.2474, 0.4259, 0.2242, 0.6385, 0.142, 0.6684, 0.169, 0.6843, 0.09709, 0.7576, 0.1672, 0.851, 0.1243, 0.6843, 0.09709, 0.06158, 0.9354, 0.05788, 0.99, 0.1247, 0.9179, 0.239, 0.8284, 0.2138, 0.853, 0.2415, 0.8723, 0.239, 0.8284, 0.2415, 0.8723, 0.2611, 0.8802, 0.3334, 0.868, 0.3052, 0.8732, 0.3335, 0.9196, 0.3453, 0.775, 0.3334, 0.868, 0.3448, 0.8033, 0.3453, 0.775, 0.3448, 0.8033, 0.4167, 0.8541, 0.5043, 0.8424, 0.4167, 0.8541, 0.5038, 0.8841, 0.5043, 0.8424, 0.5038, 0.8841, 0.5798, 0.8056, 0.7072, 0.7567, 0.7099, 0.8236, 0.7853, 0.7439, 0.7853, 0.7439, 0.7909, 0.8129, 0.8905, 0.7151, 0.004326, 0.9165, 0.06754, 0.8981, 0.0, 0.9723, 0.1486, 0.8753, 0.149, 0.8276, 0.1849, 0.8504, 0.1829, 0.8055, 0.2045, 0.8582, 0.1849, 0.8504, 0.2287, 0.9045, 0.2328, 0.8443, 0.2768, 0.898, 0.2768, 0.898, 0.2771, 0.8451, 0.2893, 0.7787, 0.2901, 0.7498, 0.361, 0.83, 0.2893, 0.7787, 0.3601, 0.8756, 0.361, 0.83, 0.4247, 0.8496, 0.4243, 0.8056, 0.5258, 0.7787, 0.4247, 0.8496, 0.655, 0.727, 0.7131, 0.7003, 0.6571, 0.7958, 0.7131, 0.7003, 0.8208, 0.6686, 0.7138, 0.7695, 0.9901, 0.7606, 1.0, 0.7496, 0.8808, 0.7934, 0.8808, 0.7934, 0.8974, 0.7861, 0.7732, 0.8204, 0.5404, 0.8541, 0.5263, 0.8309, 0.5483, 0.7184, 0.5483, 0.7184, 0.5543, 0.8656, 0.5404, 0.8541, 0.6016, 0.7471, 0.5808, 0.8566, 0.5677, 0.8673, 0.5543, 0.8656, 0.5483, 0.7184, 0.6016, 0.7471, 0.5677, 0.8673, 0.5808, 0.8566, 0.4847, 0.8923, 0.4023, 0.9091, 0.4847, 0.8923, 0.4162, 0.8985, 0.3742, 0.8972, 0.2893, 0.7787, 0.3601, 0.8756, 0.4023, 0.9091, 0.4162, 0.8985, 0.3448, 0.8033, 0.3448, 0.8033, 0.3883, 0.9078, 0.4023, 0.9091, 0.3883, 0.9078, 0.2893, 0.7787, 0.3742, 0.8972, 0.2908, 0.9189, 0.2768, 0.898, 0.2893, 0.7787, 0.2893, 0.7787, 0.305, 0.929, 0.2908, 0.9189, 0.3448, 0.8033, 0.3335, 0.9196, 0.3192, 0.9301, 0.305, 0.929, 0.2893, 0.7787, 0.3448, 0.8033, 0.2444, 0.949, 0.2861, 0.9414, 0.259, 0.9387, 0.2157, 0.9383, 0.1849, 0.8504, 0.2018, 0.9181, 0.2444, 0.949, 0.259, 0.9387, 0.2415, 0.8723, 0.2415, 0.8723, 0.23, 0.9481, 0.2444, 0.949, 0.23, 0.9481, 0.1849, 0.8504, 0.2157, 0.9383, 0.0775, 0.9742, 0.0637, 0.9552, 0.09324, 0.9297, 0.09324, 0.9297, 0.09179, 0.9833, 0.0775, 0.9742, 0.1507, 0.949, 0.1215, 0.9738, 0.1064, 0.9839, 0.09179, 0.9833, 0.09324, 0.9297, 0.1507, 0.949, 0.6977, 0.8345, 0.7732, 0.8204, 0.7099, 0.8236, 0.6712, 0.8201, 0.5483, 0.7184, 0.6571, 0.7958, 0.6977, 0.8345, 0.7099, 0.8236, 0.6016, 0.7471, 0.6016, 0.7471, 0.6847, 0.8324, 0.6977, 0.8345, 0.6847, 0.8324, 0.5483, 0.7184, 0.6712, 0.8201, 0.5263, 0.8309, 0.5258, 0.7787, 0.5483, 0.7184, 0.551, 0.6701, 0.655, 0.727, 0.5483, 0.7184, 0.6038, 0.7, 0.5798, 0.8056, 0.6016, 0.7471, 0.6038, 0.7, 0.6016, 0.7471, 0.7072, 0.7567, 0.5827, 0.2474, 0.6097, 0.1966, 0.506, 0.1848, 0.6097, 0.1966, 0.6684, 0.169, 0.5793, 0.1706, 0.7138, 0.7695, 0.7345, 0.7984, 0.6571, 0.7958, 0.7345, 0.7984, 0.7544, 0.8147, 0.6712, 0.8201, 0.6847, 0.8324, 0.7544, 0.8147, 0.6977, 0.8345, 0.2287, 0.9045, 0.2478, 0.9269, 0.2018, 0.9181, 0.2478, 0.9269, 0.267, 0.9387, 0.2157, 0.9383, 0.23, 0.9481, 0.267, 0.9387, 0.2444, 0.949, 0.4247, 0.8496, 0.4451, 0.8747, 0.3601, 0.8756, 0.4451, 0.8747, 0.4651, 0.8883, 0.3742, 0.8972, 0.3883, 0.9078, 0.4651, 0.8883, 0.4023, 0.9091, 0.4247, 0.8496, 0.5263, 0.8309, 0.4451, 0.8747, 0.4451, 0.8747, 0.5404, 0.8541, 0.4651, 0.8883, 0.5543, 0.8656, 0.5677, 0.8673, 0.4651, 0.8883, 0.823, 0.7398, 0.8435, 0.77, 0.7138, 0.7695, 0.8435, 0.77, 0.8627, 0.7872, 0.7345, 0.7984, 0.8627, 0.7872, 0.8808, 0.7934, 0.7544, 0.8147, 0.823, 0.7398, 0.9524, 0.7164, 0.8435, 0.77, 0.8435, 0.77, 0.9662, 0.7436, 0.8627, 0.7872, 0.9787, 0.7576, 0.9901, 0.7606, 0.8627, 0.7872, 0.0637, 0.9552, 0.0775, 0.9742, 0.0, 0.9723, 0.0775, 0.9742, 0.09179, 0.9833, 0.01369, 0.9908, 0.09179, 0.9833, 0.1064, 0.9839, 0.02797, 0.9995, 0.6301, 0.4419, 0.6143, 0.4737, 0.693, 0.4037, 0.6301, 0.4419, 0.5734, 0.4506, 0.6143, 0.4737, 0.5546, 0.3872, 0.6437, 0.3654, 0.5636, 0.4382, 0.5236, 0.5307, 0.5225, 0.4151, 0.5636, 0.4382, 0.7081, 0.3389, 0.8079, 0.2979, 0.7022, 0.3739, 0.6437, 0.3654, 0.7081, 0.3389, 0.6449, 0.4059, 0.416, 0.5913, 0.4155, 0.5113, 0.4235, 0.439, 0.4235, 0.439, 0.5236, 0.5307, 0.416, 0.5913, 0.365, 0.6125, 0.3571, 0.5395, 0.416, 0.5913, 0.3675, 0.4788, 0.2939, 0.6094, 0.2911, 0.5045, 0.2939, 0.6094, 0.3571, 0.5395, 0.365, 0.6125, 0.2789, 0.595, 0.2893, 0.5109, 0.2939, 0.6094, 0.2535, 0.5256, 0.2893, 0.5109, 0.2521, 0.5619, 0.1735, 0.5932, 0.1694, 0.5602, 0.2171, 0.5758, 0.1437, 0.5662, 0.1694, 0.5602, 0.151, 0.6021, 0.01641, 0.6485, 0.02744, 0.6185, 0.08571, 0.6281, 0.7565, 0.3788, 0.7658, 0.4248, 0.8549, 0.3403, 0.693, 0.4037, 0.6946, 0.4433, 0.7565, 0.3788, 0.5754, 0.5636, 0.5734, 0.4506, 0.5058, 0.4924, 0.5058, 0.4924, 0.5124, 0.646, 0.5754, 0.5636, 0.513, 0.5707, 0.4279, 0.5804, 0.5124, 0.646, 0.3477, 0.6377, 0.4198, 0.5107, 0.3497, 0.5382, 0.3477, 0.6377, 0.4186, 0.6416, 0.4279, 0.5804, 0.3476, 0.5443, 0.3327, 0.6234, 0.3497, 0.5382, 0.3067, 0.5551, 0.3056, 0.5907, 0.3476, 0.5443, 0.2752, 0.5704, 0.223, 0.5879, 0.2708, 0.6039, 0.2068, 0.5984, 0.205, 0.6288, 0.223, 0.5879, 0.1418, 0.6197, 0.08139, 0.6434, 0.1399, 0.6535, 0.9594, 0.2993, 0.8549, 0.3403, 0.9633, 0.3415, 0.8031, 0.3335, 0.8079, 0.2979, 0.9179, 0.2974, 0.969, 0.4055, 0.9233, 0.363, 0.9633, 0.3415, 0.02086, 0.7032, 0.07575, 0.7265, 0.01641, 0.6485, 0.7799, 0.05004, 0.8816, 0.0, 0.7829, 0.1595, 0.7829, 0.1595, 0.8873, 0.1118, 0.8044, 0.2422, 0.8044, 0.2422, 0.9108, 0.2116, 0.8079, 0.2979, 0.851, 0.1243, 0.8626, 0.2373, 0.9502, 0.07887, 0.8626, 0.2373, 0.851, 0.2858, 0.9639, 0.1944, 0.851, 0.2858, 0.8549, 0.3403, 0.9557, 0.2577, 0.1081, 0.465, 0.1065, 0.5566, 0.1668, 0.438, 0.166, 0.5315, 0.1065, 0.5566, 0.1442, 0.578, 0.1442, 0.578, 0.08361, 0.6106, 0.1418, 0.6197, 0.2194, 0.4044, 0.206, 0.413, 0.2348, 0.4872, 0.2175, 0.4946, 0.1959, 0.5478, 0.2348, 0.4872, 0.2136, 0.5392, 0.1959, 0.5478, 0.223, 0.5879, 0.2194, 0.4044, 0.2348, 0.4872, 0.2929, 0.3803, 0.2939, 0.4775, 0.2348, 0.4872, 0.2732, 0.5339, 0.2136, 0.5392, 0.223, 0.5879, 0.2732, 0.5339, 0.3376, 0.3337, 0.3148, 0.3574, 0.3627, 0.4495, 0.3627, 0.4495, 0.3279, 0.4631, 0.3434, 0.4891, 0.3077, 0.5199, 0.3067, 0.5551, 0.3434, 0.4891, 0.3376, 0.3337, 0.3627, 0.4495, 0.3674, 0.3461, 0.3627, 0.4495, 0.3434, 0.4891, 0.3698, 0.4465, 0.3507, 0.4861, 0.3434, 0.4891, 0.3497, 0.5382, 0.413, 0.2988, 0.3674, 0.3461, 0.4388, 0.4163, 0.3698, 0.4465, 0.3507, 0.4861, 0.4388, 0.4163, 0.3507, 0.4861, 0.3497, 0.5382, 0.4202, 0.4744, 0.413, 0.2988, 0.4388, 0.4163, 0.5038, 0.2835, 0.5085, 0.3966, 0.4388, 0.4163, 0.5056, 0.4488, 0.5056, 0.4488, 0.4202, 0.4744, 0.5058, 0.4924, 0.5038, 0.2835, 0.5085, 0.3966, 0.5827, 0.2474, 0.5085, 0.3966, 0.5056, 0.4488, 0.5893, 0.3773, 0.5056, 0.4488, 0.5058, 0.4924, 0.5727, 0.4127, 0.6684, 0.169, 0.7079, 0.3058, 0.7576, 0.1672, 0.7079, 0.3058, 0.6906, 0.3429, 0.7659, 0.2557, 0.6906, 0.3429, 0.693, 0.4037, 0.7545, 0.3391, 0.7576, 0.1672, 0.7659, 0.2557, 0.851, 0.1243, 0.7659, 0.2557, 0.7545, 0.3391, 0.8626, 0.2373, 0.851, 0.2858, 0.7545, 0.3391, 0.8549, 0.3403, 0.02686, 0.4206, 0.08578, 0.3916, 0.01525, 0.5106, 0.03002, 0.5851, 0.01525, 0.5106, 0.09089, 0.5511, 0.02744, 0.6185, 0.03002, 0.5851, 0.08803, 0.5936, 0.1271, 0.4439, 0.1391, 0.3732, 0.1445, 0.4358, 0.1271, 0.4439, 0.1445, 0.4358, 0.1514, 0.5242, 0.1437, 0.5662, 0.1514, 0.5242, 0.1694, 0.5602, 0.1572, 0.3669, 0.2126, 0.3292, 0.1445, 0.4358, 0.172, 0.5168, 0.1445, 0.4358, 0.2203, 0.5044, 0.172, 0.5168, 0.2203, 0.5044, 0.1694, 0.5602, 0.2381, 0.4087, 0.2586, 0.3206, 0.2733, 0.3937, 0.2549, 0.4897, 0.2381, 0.4087, 0.291, 0.4578, 0.2535, 0.5256, 0.2549, 0.4897, 0.2893, 0.5109, 0.3053, 0.3119, 0.2878, 0.2922, 0.2733, 0.3937, 0.2733, 0.3937, 0.2804, 0.3904, 0.291, 0.4578, 0.291, 0.4578, 0.2984, 0.4546, 0.2893, 0.5109, 0.2804, 0.3904, 0.2878, 0.2922, 0.3503, 0.3573, 0.2804, 0.3904, 0.3503, 0.3573, 0.2984, 0.4546, 0.2911, 0.5045, 0.2984, 0.4546, 0.3675, 0.4788, 0.3803, 0.2754, 0.4259, 0.2242, 0.3503, 0.3573, 0.3682, 0.4417, 0.3503, 0.3573, 0.4239, 0.3938, 0.3675, 0.4788, 0.3682, 0.4417, 0.4235, 0.439, 0.4259, 0.2242, 0.506, 0.1848, 0.4209, 0.3351, 0.4209, 0.3351, 0.5029, 0.3129, 0.4239, 0.3938, 0.4239, 0.3938, 0.5222, 0.3764, 0.4235, 0.439, 0.6385, 0.142, 0.6843, 0.09709, 0.624, 0.2351, 0.6417, 0.3032, 0.624, 0.2351, 0.7063, 0.2984, 0.6417, 0.3032, 0.7063, 0.2984, 0.6437, 0.3654, 0.6843, 0.09709, 0.7799, 0.05004, 0.6841, 0.1816, 0.6841, 0.1816, 0.7829, 0.1595, 0.7063, 0.2984, 0.7081, 0.3389, 0.7063, 0.2984, 0.8079, 0.2979, 0.5029, 0.3129, 0.506, 0.1848, 0.5741, 0.2772, 0.5029, 0.3129, 0.5741, 0.2772, 0.5222, 0.3764, 0.5222, 0.3764, 0.5717, 0.3555, 0.5225, 0.4151, 0.5793, 0.1706, 0.6385, 0.142, 0.5741, 0.2772, 0.5717, 0.3555, 0.5741, 0.2772, 0.6417, 0.3032, 0.5546, 0.3872, 0.5717, 0.3555, 0.6437, 0.3654, 0.6097, 0.1966, 0.5827, 0.2474, 0.6414, 0.3307, 0.6414, 0.3307, 0.5893, 0.3773, 0.6216, 0.3929, 0.5727, 0.4127, 0.5734, 0.4506, 0.6216, 0.3929, 0.6097, 0.1966, 0.6414, 0.3307, 0.6684, 0.169, 0.7079, 0.3058, 0.6414, 0.3307, 0.6906, 0.3429, 0.6906, 0.3429, 0.6216, 0.3929, 0.693, 0.4037, 0.9633, 0.3415, 0.9179, 0.2974, 0.9594, 0.2993, 0.9594, 0.2993, 0.9143, 0.2542, 0.9557, 0.2577, 0.9557, 0.2577, 0.9108, 0.2116, 0.9639, 0.1944, 0.01641, 0.6485, 0.0871, 0.68, 0.02744, 0.6185, 0.02744, 0.6185, 0.08139, 0.6434, 0.03002, 0.5851, 0.03002, 0.5851, 0.08361, 0.6106, 0.01525, 0.5106, 0.2154, 0.5381, 0.2203, 0.5044, 0.2535, 0.5256, 0.2038, 0.4243, 0.2381, 0.4087, 0.2203, 0.5044, 0.2038, 0.4243, 0.2126, 0.3292, 0.2381, 0.4087, 0.3077, 0.5199, 0.2732, 0.5339, 0.3067, 0.5551, 0.2939, 0.4775, 0.2732, 0.5339, 0.3279, 0.4631, 0.3148, 0.3574, 0.2929, 0.3803, 0.3279, 0.4631, 0.2752, 0.5704, 0.2708, 0.6039, 0.3067, 0.5551, 0.2154, 0.5381, 0.2535, 0.5256, 0.2171, 0.5758, 0.305, 0.929, 0.3192, 0.9301, 0.267, 0.9387, 0.2478, 0.9269, 0.2908, 0.9189, 0.267, 0.9387, 0.2287, 0.9045, 0.2768, 0.898, 0.2478, 0.9269, 0.3192, 0.9301, 0.3335, 0.9196, 0.2861, 0.9414, 0.2045, 0.8582, 0.2328, 0.8443, 0.2018, 0.9181, 0.2611, 0.8802, 0.259, 0.9387, 0.3052, 0.8732, 0.2929, 0.3803, 0.3148, 0.3574, 0.2126, 0.3292, 0.09089, 0.5511, 0.1109, 0.5408, 0.08803, 0.5936, 0.1015, 0.5823, 0.1109, 0.5408, 0.1281, 0.5771, 0.1302, 0.5454, 0.1514, 0.5242, 0.1281, 0.5771, 0.075, 0.4832, 0.09245, 0.4659, 0.09089, 0.5511, 0.09245, 0.4659, 0.1098, 0.4519, 0.1109, 0.5408, 0.1098, 0.4519, 0.1271, 0.4439, 0.1302, 0.5454, 0.075, 0.4832, 0.08578, 0.3916, 0.09245, 0.4659, 0.09245, 0.4659, 0.1034, 0.3855, 0.1098, 0.4519, 0.1098, 0.4519, 0.1211, 0.3794, 0.1271, 0.4439, 0.1442, 0.578, 0.1418, 0.6197, 0.1613, 0.5667, 0.1778, 0.5699, 0.1613, 0.5667, 0.1818, 0.604, 0.1778, 0.5699, 0.1818, 0.604, 0.1959, 0.5478, 0.166, 0.5315, 0.1442, 0.578, 0.1832, 0.5151, 0.1832, 0.5151, 0.1613, 0.5667, 0.2004, 0.5019, 0.2004, 0.5019, 0.1778, 0.5699, 0.2175, 0.4946, 0.1797, 0.4298, 0.1668, 0.438, 0.1832, 0.5151, 0.1927, 0.4215, 0.1797, 0.4298, 0.2004, 0.5019, 0.206, 0.413, 0.1927, 0.4215, 0.2175, 0.4946, 0.1677, 0.6149, 0.1418, 0.6197, 0.1612, 0.6454, 0.1677, 0.6149, 0.1612, 0.6454, 0.1818, 0.604, 0.2068, 0.5984, 0.1818, 0.604, 0.205, 0.6288, 0.08571, 0.6281, 0.08803, 0.5936, 0.1071, 0.6196, 0.1015, 0.5823, 0.1281, 0.5771, 0.1071, 0.6196, 0.1289, 0.6109, 0.1281, 0.5771, 0.151, 0.6021, 0.1849, 0.8504, 0.2415, 0.8723, 0.1486, 0.8753, 0.1486, 0.8753, 0.2156, 0.9002, 0.118, 0.9018, 0.118, 0.9018, 0.1854, 0.9256, 0.09324, 0.9297, 0.0637, 0.9552, 0.06754, 0.8981, 0.09324, 0.9297, 0.09324, 0.9297, 0.09566, 0.8755, 0.118, 0.9018, 0.118, 0.9018, 0.1199, 0.851, 0.1486, 0.8753, 0.1526, 0.8961, 0.1247, 0.9179, 0.1507, 0.949, 0.185, 0.8755, 0.1526, 0.8961, 0.1854, 0.9256, 0.2138, 0.853, 0.185, 0.8755, 0.2156, 0.9002, 0.1668, 0.438, 0.1797, 0.4298, 0.08578, 0.3916, 0.1797, 0.4298, 0.1927, 0.4215, 0.1034, 0.3855, 0.1927, 0.4215, 0.206, 0.413, 0.1211, 0.3794, 0.1829, 0.6372, 0.1833, 0.6832, 0.205, 0.6288, 0.2155, 0.6763, 0.1833, 0.6832, 0.2084, 0.7162, 0.2084, 0.7162, 0.1837, 0.7301, 0.2102, 0.761, 0.1875, 0.7791, 0.1846, 0.8262, 0.2102, 0.761, 0.2223, 0.8108, 0.1846, 0.8262, 0.2138, 0.853, 0.1829, 0.6372, 0.1612, 0.6454, 0.1833, 0.6832, 0.1644, 0.696, 0.1579, 0.743, 0.1833, 0.6832, 0.1579, 0.743, 0.1561, 0.7931, 0.1837, 0.7301, 0.1875, 0.7791, 0.1561, 0.7931, 0.1846, 0.8262, 0.1846, 0.8262, 0.1544, 0.8441, 0.185, 0.8755, 0.1399, 0.6535, 0.1413, 0.7064, 0.1612, 0.6454, 0.1644, 0.696, 0.1413, 0.7064, 0.1579, 0.743, 0.1579, 0.743, 0.134, 0.7564, 0.1561, 0.7931, 0.1561, 0.7931, 0.1472, 0.8157, 0.1544, 0.8441, 0.1442, 0.8692, 0.1247, 0.9179, 0.1544, 0.8441, 0.1289, 0.6109, 0.151, 0.6021, 0.1271, 0.6571, 0.1254, 0.7042, 0.1271, 0.6571, 0.1502, 0.6897, 0.1201, 0.7507, 0.1254, 0.7042, 0.1498, 0.7348, 0.1201, 0.7507, 0.1498, 0.7348, 0.1218, 0.8011, 0.1199, 0.851, 0.1218, 0.8011, 0.149, 0.8276, 0.09981, 0.6666, 0.1071, 0.6196, 0.1271, 0.6571, 0.09981, 0.6666, 0.1271, 0.6571, 0.1026, 0.7191, 0.1026, 0.7191, 0.1254, 0.7042, 0.1004, 0.7703, 0.09803, 0.8224, 0.1004, 0.7703, 0.1218, 0.8011, 0.09566, 0.8755, 0.09803, 0.8224, 0.1199, 0.851, 0.08571, 0.6281, 0.1071, 0.6196, 0.07768, 0.6781, 0.07864, 0.7331, 0.07768, 0.6781, 0.1026, 0.7191, 0.05768, 0.7802, 0.07864, 0.7331, 0.1004, 0.7703, 0.05379, 0.8356, 0.05768, 0.7802, 0.09803, 0.8224, 0.05379, 0.8356, 0.09803, 0.8224, 0.06754, 0.8981, 0.3056, 0.5907, 0.2708, 0.6039, 0.3055, 0.6452, 0.3055, 0.6452, 0.2723, 0.6588, 0.3055, 0.7007, 0.267, 0.7113, 0.2651, 0.7665, 0.3055, 0.7007, 0.2651, 0.7665, 0.2631, 0.8228, 0.3165, 0.7623, 0.3171, 0.8197, 0.2631, 0.8228, 0.3052, 0.8732, 0.2111, 0.6284, 0.2171, 0.5758, 0.2484, 0.616, 0.2122, 0.6855, 0.2111, 0.6284, 0.2447, 0.6713, 0.2122, 0.6855, 0.2447, 0.6713, 0.2097, 0.742, 0.2097, 0.742, 0.2289, 0.7223, 0.2071, 0.7995, 0.2045, 0.8582, 0.2071, 0.7995, 0.2328, 0.8443, 0.01369, 0.9908, 0.004326, 0.9165, 0.0, 0.9723, 0.04267, 1.0, 0.05788, 0.99, 0.06158, 0.9354, 0.06158, 0.9354, 0.02797, 0.9995, 0.04267, 1.0, 0.02797, 0.9995, 0.004326, 0.9165, 0.01369, 0.9908, 0.004326, 0.9165, 0.06158, 0.9354, 0.008573, 0.8617, 0.008573, 0.8617, 0.06522, 0.8818, 0.01274, 0.808, 0.01274, 0.808, 0.06879, 0.8291, 0.01684, 0.7551, 0.01684, 0.7551, 0.0723, 0.7773, 0.02086, 0.7032, 0.9901, 0.7606, 0.9935, 0.6774, 1.0, 0.7496, 0.9662, 0.7436, 0.9524, 0.7164, 0.9463, 0.6422, 0.9463, 0.6422, 0.9787, 0.7576, 0.9662, 0.7436, 0.9787, 0.7576, 0.9935, 0.6774, 0.9901, 0.7606, 0.9935, 0.6774, 0.9463, 0.6422, 0.9872, 0.6069, 0.9872, 0.6069, 0.9403, 0.5697, 0.981, 0.5382, 0.981, 0.5382, 0.9345, 0.4991, 0.9749, 0.4711, 0.9749, 0.4711, 0.9288, 0.4302, 0.969, 0.4055, 0.6946, 0.4433, 0.6143, 0.4737, 0.697, 0.5032, 0.6191, 0.5224, 0.6102, 0.5624, 0.697, 0.5032, 0.6102, 0.5624, 0.6081, 0.6077, 0.6995, 0.5645, 0.6081, 0.6077, 0.6059, 0.6535, 0.7068, 0.6302, 0.7229, 0.7023, 0.6059, 0.6535, 0.7072, 0.7567, 0.6143, 0.4737, 0.5754, 0.5636, 0.6191, 0.5224, 0.6191, 0.5224, 0.5763, 0.6104, 0.6102, 0.5624, 0.6102, 0.5624, 0.5771, 0.658, 0.6081, 0.6077, 0.6081, 0.6077, 0.578, 0.7064, 0.6059, 0.6535, 0.6059, 0.6535, 0.5821, 0.7573, 0.6038, 0.7, 0.5538, 0.4783, 0.5636, 0.4382, 0.6469, 0.4672, 0.5538, 0.4783, 0.6469, 0.4672, 0.5586, 0.529, 0.5586, 0.529, 0.6488, 0.53, 0.5561, 0.5754, 0.5561, 0.5754, 0.6457, 0.5909, 0.5535, 0.6224, 0.551, 0.6701, 0.5535, 0.6224, 0.655, 0.727, 0.524, 0.5786, 0.5236, 0.5307, 0.5538, 0.4783, 0.5245, 0.6273, 0.524, 0.5786, 0.5586, 0.529, 0.5249, 0.6769, 0.5245, 0.6273, 0.5561, 0.5754, 0.522, 0.7256, 0.5249, 0.6769, 0.5535, 0.6224, 0.5258, 0.7787, 0.522, 0.7256, 0.551, 0.6701, 0.7022, 0.3739, 0.8031, 0.3335, 0.7105, 0.4409, 0.7105, 0.4409, 0.8125, 0.4023, 0.7111, 0.5032, 0.7117, 0.5672, 0.7111, 0.5032, 0.8165, 0.5319, 0.7117, 0.5672, 0.8165, 0.5319, 0.7124, 0.6329, 0.7131, 0.7003, 0.7124, 0.6329, 0.8208, 0.6686, 0.6469, 0.4672, 0.6449, 0.4059, 0.7105, 0.4409, 0.6469, 0.4672, 0.7105, 0.4409, 0.6488, 0.53, 0.6488, 0.53, 0.7111, 0.5032, 0.6457, 0.5909, 0.633, 0.6477, 0.6457, 0.5909, 0.7124, 0.6329, 0.655, 0.727, 0.633, 0.6477, 0.7131, 0.7003, 0.416, 0.5913, 0.5236, 0.5307, 0.4226, 0.6358, 0.423, 0.6774, 0.4226, 0.6358, 0.5245, 0.6273, 0.4234, 0.7196, 0.423, 0.6774, 0.5249, 0.6769, 0.4239, 0.7623, 0.4234, 0.7196, 0.522, 0.7256, 0.4239, 0.7623, 0.522, 0.7256, 0.4243, 0.8056, 0.3642, 0.6547, 0.365, 0.6125, 0.4226, 0.6358, 0.3642, 0.6547, 0.4226, 0.6358, 0.3588, 0.6952, 0.3626, 0.7411, 0.3588, 0.6952, 0.4234, 0.7196, 0.3626, 0.7411, 0.4234, 0.7196, 0.3603, 0.7845, 0.361, 0.83, 0.3603, 0.7845, 0.4243, 0.8056, 0.2939, 0.6094, 0.365, 0.6125, 0.2931, 0.637, 0.2931, 0.637, 0.3642, 0.6547, 0.2924, 0.6648, 0.2924, 0.6648, 0.3588, 0.6952, 0.2916, 0.6928, 0.2916, 0.6928, 0.3626, 0.7411, 0.2909, 0.7212, 0.2909, 0.7212, 0.3603, 0.7845, 0.2901, 0.7498, 0.2789, 0.595, 0.2939, 0.6094, 0.2786, 0.6432, 0.2782, 0.6923, 0.2786, 0.6432, 0.2924, 0.6648, 0.2779, 0.7423, 0.2782, 0.6923, 0.2916, 0.6928, 0.2775, 0.7932, 0.2779, 0.7423, 0.2909, 0.7212, 0.2771, 0.8451, 0.2775, 0.7932, 0.2901, 0.7498, 0.2521, 0.5619, 0.2789, 0.595, 0.2484, 0.616, 0.2484, 0.616, 0.2786, 0.6432, 0.2447, 0.6713, 0.2289, 0.7223, 0.2447, 0.6713, 0.2779, 0.7423, 0.2242, 0.7799, 0.2289, 0.7223, 0.2775, 0.7932, 0.2242, 0.7799, 0.2775, 0.7932, 0.2328, 0.8443, 0.1735, 0.5932, 0.2171, 0.5758, 0.1753, 0.6341, 0.1753, 0.6341, 0.2111, 0.6284, 0.1772, 0.6758, 0.1772, 0.6758, 0.2122, 0.6855, 0.1791, 0.7182, 0.1791, 0.7182, 0.2097, 0.742, 0.181, 0.7615, 0.181, 0.7615, 0.2071, 0.7995, 0.1829, 0.8055, 0.1412, 0.641, 0.151, 0.6021, 0.1753, 0.6341, 0.1412, 0.641, 0.1753, 0.6341, 0.1502, 0.6897, 0.1498, 0.7348, 0.1502, 0.6897, 0.1791, 0.7182, 0.1384, 0.7762, 0.1498, 0.7348, 0.181, 0.7615, 0.1384, 0.7762, 0.181, 0.7615, 0.149, 0.8276, 0.01641, 0.6485, 0.08571, 0.6281, 0.02086, 0.7032, 0.01684, 0.7551, 0.02086, 0.7032, 0.07864, 0.7331, 0.01684, 0.7551, 0.07864, 0.7331, 0.01274, 0.808, 0.01274, 0.808, 0.05768, 0.7802, 0.008573, 0.8617, 0.004326, 0.9165, 0.008573, 0.8617, 0.06754, 0.8981, 0.7658, 0.4248, 0.7638, 0.4815, 0.8647, 0.3876, 0.7638, 0.4815, 0.769, 0.5451, 0.864, 0.4455, 0.8815, 0.4961, 0.769, 0.5451, 0.877, 0.5775, 0.7743, 0.6101, 0.7797, 0.6763, 0.877, 0.5775, 0.8895, 0.6498, 0.7797, 0.6763, 0.8905, 0.7151, 0.7658, 0.4248, 0.6946, 0.4433, 0.7638, 0.4815, 0.697, 0.5032, 0.6995, 0.5645, 0.7638, 0.4815, 0.6995, 0.5645, 0.7068, 0.6302, 0.769, 0.5451, 0.7743, 0.6101, 0.7068, 0.6302, 0.7797, 0.6763, 0.7797, 0.6763, 0.7229, 0.7023, 0.7853, 0.7439, 0.5124, 0.646, 0.5063, 0.6816, 0.5754, 0.5636, 0.5763, 0.6104, 0.5063, 0.6816, 0.5771, 0.658, 0.5771, 0.658, 0.5058, 0.7209, 0.578, 0.7064, 0.578, 0.7064, 0.5053, 0.7608, 0.5821, 0.7573, 0.5048, 0.8013, 0.5043, 0.8424, 0.5821, 0.7573, 0.5124, 0.646, 0.4186, 0.6416, 0.5063, 0.6816, 0.4182, 0.6829, 0.4222, 0.7269, 0.5063, 0.6816, 0.5058, 0.7209, 0.4222, 0.7269, 0.5053, 0.7608, 0.4175, 0.7672, 0.4185, 0.811, 0.5053, 0.7608, 0.5048, 0.8013, 0.4185, 0.811, 0.5043, 0.8424, 0.3477, 0.6377, 0.3473, 0.6647, 0.4186, 0.6416, 0.3473, 0.6647, 0.3468, 0.6919, 0.4182, 0.6829, 0.3468, 0.6919, 0.3463, 0.7193, 0.4222, 0.7269, 0.3463, 0.7193, 0.3458, 0.747, 0.4175, 0.7672, 0.3458, 0.747, 0.3453, 0.775, 0.4185, 0.811, 0.3327, 0.6234, 0.3328, 0.6706, 0.3477, 0.6377, 0.3473, 0.6647, 0.3328, 0.6706, 0.3468, 0.6919, 0.3468, 0.6919, 0.3329, 0.7187, 0.3463, 0.7193, 0.3463, 0.7193, 0.3331, 0.7676, 0.3458, 0.747, 0.3458, 0.747, 0.3332, 0.8173, 0.3453, 0.775, 0.3056, 0.5907, 0.3055, 0.6452, 0.3327, 0.6234, 0.3055, 0.6452, 0.3055, 0.7007, 0.3328, 0.6706, 0.3329, 0.7187, 0.3055, 0.7007, 0.3331, 0.7676, 0.3331, 0.7676, 0.3165, 0.7623, 0.3332, 0.8173, 0.3171, 0.8197, 0.3052, 0.8732, 0.3332, 0.8173, 0.2274, 0.6203, 0.2296, 0.6605, 0.2708, 0.6039, 0.2296, 0.6605, 0.2319, 0.7013, 0.2723, 0.6588, 0.2319, 0.7013, 0.2343, 0.7429, 0.267, 0.7113, 0.2343, 0.7429, 0.2366, 0.7853, 0.2651, 0.7665, 0.2366, 0.7853, 0.239, 0.8284, 0.2631, 0.8228, 0.2274, 0.6203, 0.205, 0.6288, 0.2296, 0.6605, 0.2155, 0.6763, 0.2084, 0.7162, 0.2296, 0.6605, 0.2319, 0.7013, 0.2084, 0.7162, 0.2343, 0.7429, 0.2343, 0.7429, 0.2102, 0.761, 0.2366, 0.7853, 0.2223, 0.8108, 0.2138, 0.853, 0.2366, 0.7853, 0.0871, 0.68, 0.07575, 0.7265, 0.1399, 0.6535, 0.1413, 0.7064, 0.07575, 0.7265, 0.134, 0.7564, 0.0723, 0.7773, 0.06879, 0.8291, 0.134, 0.7564, 0.06879, 0.8291, 0.06522, 0.8818, 0.1472, 0.8157, 0.1442, 0.8692, 0.06522, 0.8818, 0.1247, 0.9179, 0.8647, 0.3876, 0.864, 0.4455, 0.9633, 0.3415, 0.969, 0.4055, 0.864, 0.4455, 0.9749, 0.4711, 0.8815, 0.4961, 0.877, 0.5775, 0.9749, 0.4711, 0.981, 0.5382, 0.877, 0.5775, 0.9872, 0.6069, 0.8895, 0.6498, 0.8905, 0.7151, 0.9872, 0.6069, 0.8031, 0.3335, 0.9179, 0.2974, 0.8125, 0.4023, 0.7988, 0.4289, 0.8125, 0.4023, 0.9288, 0.4302, 0.7988, 0.4289, 0.9288, 0.4302, 0.8165, 0.5319, 0.8122, 0.5947, 0.8165, 0.5319, 0.9403, 0.5697, 0.8122, 0.5947, 0.9403, 0.5697, 0.8208, 0.6686, 0.3149, 0.5107, 0.4279, 0.5804, 0.5058, 0.4924, 0.3675, 0.4788, 0.4235, 0.439, 0.3571, 0.5395])
me_cube_002.materials.append(mat_material)
me_cube_002.use_remesh_preserve_volume = False
me_cube_002.use_remesh_preserve_attributes = False
me_cube_002.use_mirror_vertex_groups = False
me_cube_002.update()

# ---- objects
ob_cube_001 = bpy.data.objects.new('Cube.001', me_cube_002)
ob_lamp = bpy.data.objects.new('Lamp', light_lamp)
ob_camera = bpy.data.objects.new('Camera', cam_camera)

# ---- transforms, parenting, visibility, modifiers, constraints
ob_cube_001.location = (0.0, 0.0, 0.585)
ob_cube_001.scale = (1.0, 0.075, 0.585)
ob_cube_001.lineart.crease_threshold = 0.0
ob_lamp.location = (2.095, -1.185, 2.114)
ob_lamp.rotation_euler = (0.6503, 0.05522, 1.866)
ob_lamp.lock_rotations_4d = False
ob_lamp.empty_display_type = 'ARROWS'
ob_lamp.color = (0.0, 0.0, 0.0, 0.0)
ob_lamp.lineart.crease_threshold = 0.0
ob_camera.location = (7.481, -6.508, 5.344)
ob_camera.rotation_euler = (1.109, 0.01082, 0.8149)
ob_camera.lock_rotations_4d = False
ob_camera.empty_display_type = 'ARROWS'
ob_camera.color = (0.0, 0.0, 0.0, 0.0)
ob_camera.display_type = 'WIRE'
ob_camera.lineart.crease_threshold = 0.0

# ---- collection membership
col_collection_1.objects.link(ob_cube_001)
col_collection_1.objects.link(ob_lamp)
col_collection_1.objects.link(ob_camera)

# ---- scene / render settings (as saved in the file)
scene.camera = ob_camera
scene.frame_start = 1; scene.frame_end = 250; scene.frame_set(1)
scene.render.engine = 'BLENDER_EEVEE_NEXT'
scene.render.resolution_percentage = 50
scene.render.dither_intensity = 0.0
scene.cycles.use_denoising = False
scene.cycles.samples = 10
scene.cycles.sampling_pattern = 'TABULATED_SOBOL'
scene.cycles.light_sampling_threshold = 0.0
scene.cycles.use_adaptive_sampling = False
scene.cycles.use_light_tree = False
scene.cycles.blur_glossy = 0.0
scene.cycles.pixel_filter_type = 'GAUSSIAN'
scene.cycles.sample_clamp_indirect = 0.0
scene.view_settings.view_transform = 'Standard'
bpy.context.view_layer.update()
